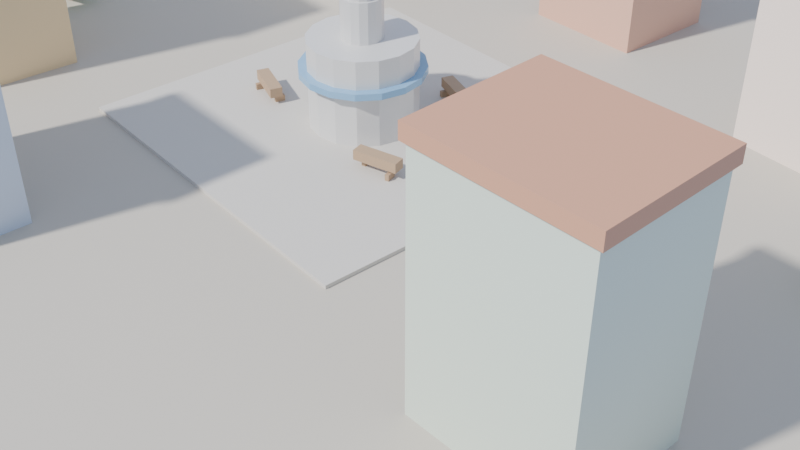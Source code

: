 # Source: scene02.blend  (saved by Blender 5.1.29; exported with 4.5.12 LTS)
import bpy
from mathutils import Matrix  # noqa: F401  (used for matrix-valued properties, if any)

bpy.ops.wm.read_factory_settings(use_empty=True)
scene = bpy.context.scene
scene.name = 'Scene'

# ---- collections
col_collection = bpy.data.collections.new('Collection'); scene.collection.children.link(col_collection)

# ---- materials (node trees are filled in below, after node groups)
mat_cobblestone = bpy.data.materials.new('Cobblestone')
mat_plazafloor = bpy.data.materials.new('PlazaFloor')
mat_fountain = bpy.data.materials.new('Fountain')
mat_water = bpy.data.materials.new('Water')
mat_creamwall = bpy.data.materials.new('CreamWall')
mat_rooftile = bpy.data.materials.new('RoofTile')
mat_ochrewall = bpy.data.materials.new('OchreWall')
mat_terrawall = bpy.data.materials.new('TerraWall')
mat_peachwall = bpy.data.materials.new('PeachWall')
mat_sagewall = bpy.data.materials.new('SageWall')
mat_bluewall = bpy.data.materials.new('BlueWall')
mat_benchwood = bpy.data.materials.new('BenchWood')
mat_trunk = bpy.data.materials.new('Trunk')
mat_leaf = bpy.data.materials.new('Leaf')

# ---- material node trees
mat_cobblestone.use_nodes = True; mat_cobblestone.node_tree.nodes.clear()
_N = mat_cobblestone.node_tree.nodes; _L = mat_cobblestone.node_tree.links
n0 = _N.new('ShaderNodeBsdfPrincipled'); n0.name = '原理化 BSDF'; n0.location = (-200, 100)
n0.inputs[0].default_value = (0.55, 0.5, 0.42, 1.0)
n0.inputs[2].default_value = 0.85
n1 = _N.new('ShaderNodeOutputMaterial'); n1.name = '材质输出'; n1.location = (200, 100)
_L.new(n0.outputs[0], n1.inputs[0])
n1.is_active_output = True
mat_plazafloor.use_nodes = True; mat_plazafloor.node_tree.nodes.clear()
_N = mat_plazafloor.node_tree.nodes; _L = mat_plazafloor.node_tree.links
n0 = _N.new('ShaderNodeBsdfPrincipled'); n0.name = '原理化 BSDF'; n0.location = (-200, 100)
n0.inputs[0].default_value = (0.62, 0.58, 0.52, 1.0)
n0.inputs[2].default_value = 0.75
n1 = _N.new('ShaderNodeOutputMaterial'); n1.name = '材质输出'; n1.location = (200, 100)
_L.new(n0.outputs[0], n1.inputs[0])
n1.is_active_output = True
mat_fountain.use_nodes = True; mat_fountain.node_tree.nodes.clear()
_N = mat_fountain.node_tree.nodes; _L = mat_fountain.node_tree.links
n0 = _N.new('ShaderNodeBsdfPrincipled'); n0.name = '原理化 BSDF'; n0.location = (-200, 100)
n0.inputs[0].default_value = (0.7, 0.68, 0.65, 1.0)
n0.inputs[1].default_value = 0.1
n0.inputs[2].default_value = 0.3
n1 = _N.new('ShaderNodeOutputMaterial'); n1.name = '材质输出'; n1.location = (200, 100)
_L.new(n0.outputs[0], n1.inputs[0])
n1.is_active_output = True
mat_water.use_nodes = True; mat_water.node_tree.nodes.clear()
_N = mat_water.node_tree.nodes; _L = mat_water.node_tree.links
n0 = _N.new('ShaderNodeBsdfPrincipled'); n0.name = '原理化 BSDF'; n0.location = (-200, 100)
n0.inputs[0].default_value = (0.25, 0.45, 0.65, 1.0)
n0.inputs[1].default_value = 0.1
n0.inputs[2].default_value = 0.15
n1 = _N.new('ShaderNodeOutputMaterial'); n1.name = '材质输出'; n1.location = (200, 100)
_L.new(n0.outputs[0], n1.inputs[0])
n1.is_active_output = True
mat_creamwall.use_nodes = True; mat_creamwall.node_tree.nodes.clear()
_N = mat_creamwall.node_tree.nodes; _L = mat_creamwall.node_tree.links
n0 = _N.new('ShaderNodeBsdfPrincipled'); n0.name = '原理化 BSDF'; n0.location = (-200, 100)
n0.inputs[0].default_value = (0.95, 0.9, 0.78, 1.0)
n0.inputs[2].default_value = 0.35
n1 = _N.new('ShaderNodeOutputMaterial'); n1.name = '材质输出'; n1.location = (200, 100)
_L.new(n0.outputs[0], n1.inputs[0])
n1.is_active_output = True
mat_rooftile.use_nodes = True; mat_rooftile.node_tree.nodes.clear()
_N = mat_rooftile.node_tree.nodes; _L = mat_rooftile.node_tree.links
n0 = _N.new('ShaderNodeBsdfPrincipled'); n0.name = '原理化 BSDF'; n0.location = (-200, 100)
n0.inputs[0].default_value = (0.6, 0.3, 0.18, 1.0)
n0.inputs[2].default_value = 0.55
n1 = _N.new('ShaderNodeOutputMaterial'); n1.name = '材质输出'; n1.location = (200, 100)
_L.new(n0.outputs[0], n1.inputs[0])
n1.is_active_output = True
mat_ochrewall.use_nodes = True; mat_ochrewall.node_tree.nodes.clear()
_N = mat_ochrewall.node_tree.nodes; _L = mat_ochrewall.node_tree.links
n0 = _N.new('ShaderNodeBsdfPrincipled'); n0.name = '原理化 BSDF'; n0.location = (-200, 100)
n0.inputs[0].default_value = (0.82, 0.62, 0.35, 1.0)
n0.inputs[2].default_value = 0.4
n1 = _N.new('ShaderNodeOutputMaterial'); n1.name = '材质输出'; n1.location = (200, 100)
_L.new(n0.outputs[0], n1.inputs[0])
n1.is_active_output = True
mat_terrawall.use_nodes = True; mat_terrawall.node_tree.nodes.clear()
_N = mat_terrawall.node_tree.nodes; _L = mat_terrawall.node_tree.links
n0 = _N.new('ShaderNodeBsdfPrincipled'); n0.name = '原理化 BSDF'; n0.location = (-200, 100)
n0.inputs[0].default_value = (0.72, 0.42, 0.3, 1.0)
n0.inputs[2].default_value = 0.45
n1 = _N.new('ShaderNodeOutputMaterial'); n1.name = '材质输出'; n1.location = (200, 100)
_L.new(n0.outputs[0], n1.inputs[0])
n1.is_active_output = True
mat_peachwall.use_nodes = True; mat_peachwall.node_tree.nodes.clear()
_N = mat_peachwall.node_tree.nodes; _L = mat_peachwall.node_tree.links
n0 = _N.new('ShaderNodeBsdfPrincipled'); n0.name = '原理化 BSDF'; n0.location = (-200, 100)
n0.inputs[0].default_value = (0.9, 0.75, 0.65, 1.0)
n0.inputs[2].default_value = 0.35
n1 = _N.new('ShaderNodeOutputMaterial'); n1.name = '材质输出'; n1.location = (200, 100)
_L.new(n0.outputs[0], n1.inputs[0])
n1.is_active_output = True
mat_sagewall.use_nodes = True; mat_sagewall.node_tree.nodes.clear()
_N = mat_sagewall.node_tree.nodes; _L = mat_sagewall.node_tree.links
n0 = _N.new('ShaderNodeBsdfPrincipled'); n0.name = '原理化 BSDF'; n0.location = (-200, 100)
n0.inputs[0].default_value = (0.65, 0.72, 0.6, 1.0)
n0.inputs[2].default_value = 0.35
n1 = _N.new('ShaderNodeOutputMaterial'); n1.name = '材质输出'; n1.location = (200, 100)
_L.new(n0.outputs[0], n1.inputs[0])
n1.is_active_output = True
mat_bluewall.use_nodes = True; mat_bluewall.node_tree.nodes.clear()
_N = mat_bluewall.node_tree.nodes; _L = mat_bluewall.node_tree.links
n0 = _N.new('ShaderNodeBsdfPrincipled'); n0.name = '原理化 BSDF'; n0.location = (-200, 100)
n0.inputs[0].default_value = (0.55, 0.62, 0.72, 1.0)
n0.inputs[2].default_value = 0.3
n1 = _N.new('ShaderNodeOutputMaterial'); n1.name = '材质输出'; n1.location = (200, 100)
_L.new(n0.outputs[0], n1.inputs[0])
n1.is_active_output = True
mat_benchwood.use_nodes = True; mat_benchwood.node_tree.nodes.clear()
_N = mat_benchwood.node_tree.nodes; _L = mat_benchwood.node_tree.links
n0 = _N.new('ShaderNodeBsdfPrincipled'); n0.name = '原理化 BSDF'; n0.location = (-200, 100)
n0.inputs[0].default_value = (0.45, 0.3, 0.18, 1.0)
n0.inputs[2].default_value = 0.6
n1 = _N.new('ShaderNodeOutputMaterial'); n1.name = '材质输出'; n1.location = (200, 100)
_L.new(n0.outputs[0], n1.inputs[0])
n1.is_active_output = True
mat_trunk.use_nodes = True; mat_trunk.node_tree.nodes.clear()
_N = mat_trunk.node_tree.nodes; _L = mat_trunk.node_tree.links
n0 = _N.new('ShaderNodeBsdfPrincipled'); n0.name = '原理化 BSDF'; n0.location = (-200, 100)
n0.inputs[0].default_value = (0.35, 0.22, 0.12, 1.0)
n0.inputs[2].default_value = 0.75
n1 = _N.new('ShaderNodeOutputMaterial'); n1.name = '材质输出'; n1.location = (200, 100)
_L.new(n0.outputs[0], n1.inputs[0])
n1.is_active_output = True
mat_leaf.use_nodes = True; mat_leaf.node_tree.nodes.clear()
_N = mat_leaf.node_tree.nodes; _L = mat_leaf.node_tree.links
n0 = _N.new('ShaderNodeBsdfPrincipled'); n0.name = '原理化 BSDF'; n0.location = (-200, 100)
n0.inputs[0].default_value = (0.18, 0.5, 0.15, 1.0)
n1 = _N.new('ShaderNodeOutputMaterial'); n1.name = '材质输出'; n1.location = (200, 100)
_L.new(n0.outputs[0], n1.inputs[0])
n1.is_active_output = True

# ---- world
world_world = bpy.data.worlds.new('World'); scene.world = world_world
world_world.use_nodes = True; world_world.node_tree.nodes.clear()
_N = world_world.node_tree.nodes; _L = world_world.node_tree.links
n0 = _N.new('ShaderNodeOutputWorld'); n0.name = 'World Output'; n0.location = (300, 300)
n1 = _N.new('ShaderNodeBackground'); n1.name = 'Background'; n1.location = (10, 300)
n1.inputs[0].default_value = (0.45, 0.55, 0.78, 1.0)
n1.inputs[1].default_value = 1.2
_L.new(n1.outputs[0], n0.inputs[0])
n0.is_active_output = True
world_world.color = (0.05088, 0.05088, 0.05088)
world_world.sun_shadow_jitter_overblur = 0.0

# ---- cameras
cam_x = bpy.data.cameras.new('摄像机')

# ---- lights
light_sun = bpy.data.lights.new('Sun', 'SUN')
light_sun.angle = 0.04363
light_sun.energy = 5.0

# ---- meshes
me_x = bpy.data.meshes.new('立方体')
me_x.from_pydata([(-7.0, -7.0, -0.1), (-7.0, -7.0, 0.1), (-7.0, 7.0, -0.1), (-7.0, 7.0, 0.1), (7.0, -7.0, -0.1), (7.0, -7.0, 0.1), (7.0, 7.0, -0.1), (7.0, 7.0, 0.1)], [], [(0, 1, 3, 2), (2, 3, 7, 6), (6, 7, 5, 4), (4, 5, 1, 0), (2, 6, 4, 0), (7, 3, 1, 5)])
_uv = me_x.uv_layers.new(name='UV贴图')
_uv.uv.foreach_set('vector', [0.375, 0.0, 0.625, 0.0, 0.625, 0.25, 0.375, 0.25, 0.375, 0.25, 0.625, 0.25, 0.625, 0.5, 0.375, 0.5, 0.375, 0.5, 0.625, 0.5, 0.625, 0.75, 0.375, 0.75, 0.375, 0.75, 0.625, 0.75, 0.625, 1.0, 0.375, 1.0, 0.125, 0.5, 0.375, 0.5, 0.375, 0.75, 0.125, 0.75, 0.625, 0.5, 0.875, 0.5, 0.875, 0.75, 0.625, 0.75])
me_x.materials.append(mat_cobblestone)
me_x.update()
me_001 = bpy.data.meshes.new('立方体.001')
me_001.from_pydata([(-2.25, -2.25, -0.025), (-2.25, -2.25, 0.025), (-2.25, 2.25, -0.025), (-2.25, 2.25, 0.025), (2.25, -2.25, -0.025), (2.25, -2.25, 0.025), (2.25, 2.25, -0.025), (2.25, 2.25, 0.025)], [], [(0, 1, 3, 2), (2, 3, 7, 6), (6, 7, 5, 4), (4, 5, 1, 0), (2, 6, 4, 0), (7, 3, 1, 5)])
_uv = me_001.uv_layers.new(name='UV贴图')
_uv.uv.foreach_set('vector', [0.375, 0.0, 0.625, 0.0, 0.625, 0.25, 0.375, 0.25, 0.375, 0.25, 0.625, 0.25, 0.625, 0.5, 0.375, 0.5, 0.375, 0.5, 0.625, 0.5, 0.625, 0.75, 0.375, 0.75, 0.375, 0.75, 0.625, 0.75, 0.625, 1.0, 0.375, 1.0, 0.125, 0.5, 0.375, 0.5, 0.375, 0.75, 0.125, 0.75, 0.625, 0.5, 0.875, 0.5, 0.875, 0.75, 0.625, 0.75])
me_001.materials.append(mat_plazafloor)
me_001.update()
me_x_1 = bpy.data.meshes.new('柱体')
me_x_1.from_pydata([(0.0, 0.65, -0.55), (0.0, 0.65, 0.55), (0.2487, 0.6005, -0.55), (0.2487, 0.6005, 0.55), (0.4596, 0.4596, -0.55), (0.4596, 0.4596, 0.55), (0.6005, 0.2487, -0.55), (0.6005, 0.2487, 0.55), (0.65, 0.0, -0.55), (0.65, 0.0, 0.55), (0.6005, -0.2487, -0.55), (0.6005, -0.2487, 0.55), (0.4596, -0.4596, -0.55), (0.4596, -0.4596, 0.55), (0.2487, -0.6005, -0.55), (0.2487, -0.6005, 0.55), (0.0, -0.65, -0.55), (0.0, -0.65, 0.55), (-0.2487, -0.6005, -0.55), (-0.2487, -0.6005, 0.55), (-0.4596, -0.4596, -0.55), (-0.4596, -0.4596, 0.55), (-0.6005, -0.2487, -0.55), (-0.6005, -0.2487, 0.55), (-0.65, 0.0, -0.55), (-0.65, 0.0, 0.55), (-0.6005, 0.2487, -0.55), (-0.6005, 0.2487, 0.55), (-0.4596, 0.4596, -0.55), (-0.4596, 0.4596, 0.55), (-0.2487, 0.6005, -0.55), (-0.2487, 0.6005, 0.55)], [], [(0, 1, 3, 2), (2, 3, 5, 4), (4, 5, 7, 6), (6, 7, 9, 8), (8, 9, 11, 10), (10, 11, 13, 12), (12, 13, 15, 14), (14, 15, 17, 16), (16, 17, 19, 18), (18, 19, 21, 20), (20, 21, 23, 22), (22, 23, 25, 24), (24, 25, 27, 26), (26, 27, 29, 28), (3, 1, 31, 29, 27, 25, 23, 21, 19, 17, 15, 13, 11, 9, 7, 5), (28, 29, 31, 30), (30, 31, 1, 0), (0, 2, 4, 6, 8, 10, 12, 14, 16, 18, 20, 22, 24, 26, 28, 30)])
_uv = me_x_1.uv_layers.new(name='UV贴图')
_uv.uv.foreach_set('vector', [1.0, 0.5, 1.0, 1.0, 0.9375, 1.0, 0.9375, 0.5, 0.9375, 0.5, 0.9375, 1.0, 0.875, 1.0, 0.875, 0.5, 0.875, 0.5, 0.875, 1.0, 0.8125, 1.0, 0.8125, 0.5, 0.8125, 0.5, 0.8125, 1.0, 0.75, 1.0, 0.75, 0.5, 0.75, 0.5, 0.75, 1.0, 0.6875, 1.0, 0.6875, 0.5, 0.6875, 0.5, 0.6875, 1.0, 0.625, 1.0, 0.625, 0.5, 0.625, 0.5, 0.625, 1.0, 0.5625, 1.0, 0.5625, 0.5, 0.5625, 0.5, 0.5625, 1.0, 0.5, 1.0, 0.5, 0.5, 0.5, 0.5, 0.5, 1.0, 0.4375, 1.0, 0.4375, 0.5, 0.4375, 0.5, 0.4375, 1.0, 0.375, 1.0, 0.375, 0.5, 0.375, 0.5, 0.375, 1.0, 0.3125, 1.0, 0.3125, 0.5, 0.3125, 0.5, 0.3125, 1.0, 0.25, 1.0, 0.25, 0.5, 0.25, 0.5, 0.25, 1.0, 0.1875, 1.0, 0.1875, 0.5, 0.1875, 0.5, 0.1875, 1.0, 0.125, 1.0, 0.125, 0.5, 0.3418, 0.4717, 0.25, 0.49, 0.1582, 0.4717, 0.08029, 0.4197, 0.02827, 0.3418, 0.01, 0.25, 0.02827, 0.1582, 0.08029, 0.08029, 0.1582, 0.02827, 0.25, 0.01, 0.3418, 0.02827, 0.4197, 0.08029, 0.4717, 0.1582, 0.49, 0.25, 0.4717, 0.3418, 0.4197, 0.4197, 0.125, 0.5, 0.125, 1.0, 0.0625, 1.0, 0.0625, 0.5, 0.0625, 0.5, 0.0625, 1.0, 0.0, 1.0, 0.0, 0.5, 0.75, 0.49, 0.8418, 0.4717, 0.9197, 0.4197, 0.9717, 0.3418, 0.99, 0.25, 0.9717, 0.1582, 0.9197, 0.08029, 0.8418, 0.02827, 0.75, 0.01, 0.6582, 0.02827, 0.5803, 0.08029, 0.5283, 0.1582, 0.51, 0.25, 0.5283, 0.3418, 0.5803, 0.4197, 0.6582, 0.4717])
me_x_1.materials.append(mat_fountain)
me_x_1.update()
me_001_1 = bpy.data.meshes.new('柱体.001')
me_001_1.from_pydata([(0.0, 0.25, -0.25), (0.0, 0.25, 0.25), (0.09567, 0.231, -0.25), (0.09567, 0.231, 0.25), (0.1768, 0.1768, -0.25), (0.1768, 0.1768, 0.25), (0.231, 0.09567, -0.25), (0.231, 0.09567, 0.25), (0.25, 0.0, -0.25), (0.25, 0.0, 0.25), (0.231, -0.09567, -0.25), (0.231, -0.09567, 0.25), (0.1768, -0.1768, -0.25), (0.1768, -0.1768, 0.25), (0.09567, -0.231, -0.25), (0.09567, -0.231, 0.25), (0.0, -0.25, -0.25), (0.0, -0.25, 0.25), (-0.09567, -0.231, -0.25), (-0.09567, -0.231, 0.25), (-0.1768, -0.1768, -0.25), (-0.1768, -0.1768, 0.25), (-0.231, -0.09567, -0.25), (-0.231, -0.09567, 0.25), (-0.25, 0.0, -0.25), (-0.25, 0.0, 0.25), (-0.231, 0.09567, -0.25), (-0.231, 0.09567, 0.25), (-0.1768, 0.1768, -0.25), (-0.1768, 0.1768, 0.25), (-0.09567, 0.231, -0.25), (-0.09567, 0.231, 0.25)], [], [(0, 1, 3, 2), (2, 3, 5, 4), (4, 5, 7, 6), (6, 7, 9, 8), (8, 9, 11, 10), (10, 11, 13, 12), (12, 13, 15, 14), (14, 15, 17, 16), (16, 17, 19, 18), (18, 19, 21, 20), (20, 21, 23, 22), (22, 23, 25, 24), (24, 25, 27, 26), (26, 27, 29, 28), (3, 1, 31, 29, 27, 25, 23, 21, 19, 17, 15, 13, 11, 9, 7, 5), (28, 29, 31, 30), (30, 31, 1, 0), (0, 2, 4, 6, 8, 10, 12, 14, 16, 18, 20, 22, 24, 26, 28, 30)])
_uv = me_001_1.uv_layers.new(name='UV贴图')
_uv.uv.foreach_set('vector', [1.0, 0.5, 1.0, 1.0, 0.9375, 1.0, 0.9375, 0.5, 0.9375, 0.5, 0.9375, 1.0, 0.875, 1.0, 0.875, 0.5, 0.875, 0.5, 0.875, 1.0, 0.8125, 1.0, 0.8125, 0.5, 0.8125, 0.5, 0.8125, 1.0, 0.75, 1.0, 0.75, 0.5, 0.75, 0.5, 0.75, 1.0, 0.6875, 1.0, 0.6875, 0.5, 0.6875, 0.5, 0.6875, 1.0, 0.625, 1.0, 0.625, 0.5, 0.625, 0.5, 0.625, 1.0, 0.5625, 1.0, 0.5625, 0.5, 0.5625, 0.5, 0.5625, 1.0, 0.5, 1.0, 0.5, 0.5, 0.5, 0.5, 0.5, 1.0, 0.4375, 1.0, 0.4375, 0.5, 0.4375, 0.5, 0.4375, 1.0, 0.375, 1.0, 0.375, 0.5, 0.375, 0.5, 0.375, 1.0, 0.3125, 1.0, 0.3125, 0.5, 0.3125, 0.5, 0.3125, 1.0, 0.25, 1.0, 0.25, 0.5, 0.25, 0.5, 0.25, 1.0, 0.1875, 1.0, 0.1875, 0.5, 0.1875, 0.5, 0.1875, 1.0, 0.125, 1.0, 0.125, 0.5, 0.3418, 0.4717, 0.25, 0.49, 0.1582, 0.4717, 0.08029, 0.4197, 0.02827, 0.3418, 0.01, 0.25, 0.02827, 0.1582, 0.08029, 0.08029, 0.1582, 0.02827, 0.25, 0.01, 0.3418, 0.02827, 0.4197, 0.08029, 0.4717, 0.1582, 0.49, 0.25, 0.4717, 0.3418, 0.4197, 0.4197, 0.125, 0.5, 0.125, 1.0, 0.0625, 1.0, 0.0625, 0.5, 0.0625, 0.5, 0.0625, 1.0, 0.0, 1.0, 0.0, 0.5, 0.75, 0.49, 0.8418, 0.4717, 0.9197, 0.4197, 0.9717, 0.3418, 0.99, 0.25, 0.9717, 0.1582, 0.9197, 0.08029, 0.8418, 0.02827, 0.75, 0.01, 0.6582, 0.02827, 0.5803, 0.08029, 0.5283, 0.1582, 0.51, 0.25, 0.5283, 0.3418, 0.5803, 0.4197, 0.6582, 0.4717])
me_001_1.materials.append(mat_fountain)
me_001_1.update()
me_x_2 = bpy.data.meshes.new('球体')
me_x_2.from_pydata([(0.0, 0.0, 0.22), (0.0, 0.2033, 0.08419), (0.0, 0.22, 0.0), (0.0, 0.2033, -0.08419), (0.0, 0.1556, -0.1556), (0.0, 0.08419, -0.2033), (0.0, 0.0, -0.22), (0.03222, 0.07778, 0.2033), (0.05953, 0.1437, 0.1556), (0.07778, 0.1878, 0.08419), (0.08419, 0.2033, 0.0), (0.07778, 0.1878, -0.08419), (0.05953, 0.1437, -0.1556), (0.03222, 0.07778, -0.2033), (0.05953, 0.05953, 0.2033), (0.11, 0.11, 0.1556), (0.1437, 0.1437, 0.08419), (0.1556, 0.1556, 0.0), (0.1437, 0.1437, -0.08419), (0.11, 0.11, -0.1556), (0.05953, 0.05953, -0.2033), (0.07778, 0.03222, 0.2033), (0.1437, 0.05953, 0.1556), (0.1878, 0.07778, 0.08419), (0.2033, 0.08419, 0.0), (0.1878, 0.07778, -0.08419), (0.1437, 0.05953, -0.1556), (0.07778, 0.03222, -0.2033), (0.08419, -1.118e-08, 0.2033), (0.1556, -1.118e-08, 0.1556), (0.2033, -2.98e-08, 0.08419), (0.22, -3.725e-08, 0.0), (0.2033, -2.98e-08, -0.08419), (0.1556, -1.118e-08, -0.1556), (0.08419, -1.118e-08, -0.2033), (0.07778, -0.03222, 0.2033), (0.1437, -0.05953, 0.1556), (0.1878, -0.07778, 0.08419), (0.2033, -0.08419, 0.0), (0.1878, -0.07778, -0.08419), (0.1437, -0.05953, -0.1556), (0.07778, -0.03222, -0.2033), (0.05953, -0.05953, 0.2033), (0.11, -0.11, 0.1556), (0.1437, -0.1437, 0.08419), (0.1556, -0.1556, 0.0), (0.1437, -0.1437, -0.08419), (0.11, -0.11, -0.1556), (0.05953, -0.05953, -0.2033), (0.03222, -0.07778, 0.2033), (0.05953, -0.1437, 0.1556), (0.07778, -0.1878, 0.08419), (0.08419, -0.2033, 0.0), (0.07778, -0.1878, -0.08419), (0.05953, -0.1437, -0.1556), (0.03222, -0.07778, -0.2033), (-2.235e-08, -0.08419, 0.2033), (-2.235e-08, -0.1556, 0.1556), (-6.706e-08, -0.2033, 0.08419), (-7.451e-08, -0.22, 0.0), (-6.706e-08, -0.2033, -0.08419), (-2.235e-08, -0.1556, -0.1556), (-2.235e-08, -0.08419, -0.2033), (-0.03222, -0.07778, 0.2033), (-0.05953, -0.1437, 0.1556), (-0.07778, -0.1878, 0.08419), (-0.08419, -0.2033, 0.0), (-0.07778, -0.1878, -0.08419), (-0.05953, -0.1437, -0.1556), (-0.03222, -0.07778, -0.2033), (-0.05953, -0.05953, 0.2033), (-0.11, -0.11, 0.1556), (-0.1437, -0.1437, 0.08419), (-0.1556, -0.1556, 0.0), (-0.1437, -0.1437, -0.08419), (-0.11, -0.11, -0.1556), (-0.05953, -0.05953, -0.2033), (-0.07778, -0.03222, 0.2033), (-0.1437, -0.05953, 0.1556), (-0.1878, -0.07778, 0.08419), (-0.2033, -0.08419, 0.0), (-0.1878, -0.07778, -0.08419), (-0.1437, -0.05953, -0.1556), (-0.07778, -0.03222, -0.2033), (-0.08419, 2.98e-08, 0.2033), (-0.1556, 4.47e-08, 0.1556), (-0.2033, 8.941e-08, 0.08419), (-0.22, 9.686e-08, 0.0), (-0.2033, 8.941e-08, -0.08419), (-0.1556, 4.47e-08, -0.1556), (-0.08419, 2.98e-08, -0.2033), (-0.07778, 0.03222, 0.2033), (-0.1437, 0.05953, 0.1556), (-0.1878, 0.07778, 0.08419), (-0.2033, 0.08419, 0.0), (-0.1878, 0.07778, -0.08419), (-0.1437, 0.05953, -0.1556), (-0.07778, 0.03222, -0.2033), (-0.05953, 0.05953, 0.2033), (-0.11, 0.11, 0.1556), (-0.1437, 0.1437, 0.08419), (-0.1556, 0.1556, 0.0), (-0.1437, 0.1437, -0.08419), (-0.11, 0.11, -0.1556), (-0.05953, 0.05953, -0.2033), (-0.03222, 0.07778, 0.2033), (-0.05953, 0.1437, 0.1556), (-0.07778, 0.1878, 0.08419), (-0.08419, 0.2033, 0.0), (-0.07778, 0.1878, -0.08419), (-0.05953, 0.1437, -0.1556), (-0.03222, 0.07778, -0.2033), (3.725e-08, 0.08419, 0.2033), (5.588e-08, 0.1556, 0.1556)], [], [(5, 4, 12, 13), (3, 2, 10, 11), (1, 113, 8, 9), (112, 0, 7), (6, 5, 13), (4, 3, 11, 12), (2, 1, 9, 10), (113, 112, 7, 8), (6, 13, 20), (12, 11, 18, 19), (10, 9, 16, 17), (8, 7, 14, 15), (13, 12, 19, 20), (11, 10, 17, 18), (9, 8, 15, 16), (7, 0, 14), (17, 16, 23, 24), (15, 14, 21, 22), (20, 19, 26, 27), (18, 17, 24, 25), (16, 15, 22, 23), (14, 0, 21), (6, 20, 27), (19, 18, 25, 26), (27, 26, 33, 34), (25, 24, 31, 32), (23, 22, 29, 30), (21, 0, 28), (6, 27, 34), (26, 25, 32, 33), (24, 23, 30, 31), (22, 21, 28, 29), (30, 29, 36, 37), (28, 0, 35), (6, 34, 41), (33, 32, 39, 40), (31, 30, 37, 38), (29, 28, 35, 36), (34, 33, 40, 41), (32, 31, 38, 39), (6, 41, 48), (40, 39, 46, 47), (38, 37, 44, 45), (36, 35, 42, 43), (41, 40, 47, 48), (39, 38, 45, 46), (37, 36, 43, 44), (35, 0, 42), (43, 42, 49, 50), (48, 47, 54, 55), (46, 45, 52, 53), (44, 43, 50, 51), (42, 0, 49), (6, 48, 55), (47, 46, 53, 54), (45, 44, 51, 52), (55, 54, 61, 62), (53, 52, 59, 60), (51, 50, 57, 58), (49, 0, 56), (6, 55, 62), (54, 53, 60, 61), (52, 51, 58, 59), (50, 49, 56, 57), (56, 0, 63), (6, 62, 69), (61, 60, 67, 68), (59, 58, 65, 66), (57, 56, 63, 64), (62, 61, 68, 69), (60, 59, 66, 67), (58, 57, 64, 65), (68, 67, 74, 75), (66, 65, 72, 73), (64, 63, 70, 71), (69, 68, 75, 76), (67, 66, 73, 74), (65, 64, 71, 72), (63, 0, 70), (6, 69, 76), (76, 75, 82, 83), (74, 73, 80, 81), (72, 71, 78, 79), (70, 0, 77), (6, 76, 83), (75, 74, 81, 82), (73, 72, 79, 80), (71, 70, 77, 78), (81, 80, 87, 88), (79, 78, 85, 86), (77, 0, 84), (6, 83, 90), (82, 81, 88, 89), (80, 79, 86, 87), (78, 77, 84, 85), (83, 82, 89, 90), (6, 90, 97), (89, 88, 95, 96), (87, 86, 93, 94), (85, 84, 91, 92), (90, 89, 96, 97), (88, 87, 94, 95), (86, 85, 92, 93), (84, 0, 91), (94, 93, 100, 101), (92, 91, 98, 99), (97, 96, 103, 104), (95, 94, 101, 102), (93, 92, 99, 100), (91, 0, 98), (6, 97, 104), (96, 95, 102, 103), (104, 103, 110, 111), (102, 101, 108, 109), (100, 99, 106, 107), (98, 0, 105), (6, 104, 111), (103, 102, 109, 110), (101, 100, 107, 108), (99, 98, 105, 106), (107, 106, 113, 1), (105, 0, 112), (6, 111, 5), (110, 109, 3, 4), (108, 107, 1, 2), (106, 105, 112, 113), (111, 110, 4, 5), (109, 108, 2, 3)])
_uv = me_x_2.uv_layers.new(name='UV贴图')
_uv.uv.foreach_set('vector', [0.75, 0.125, 0.75, 0.25, 0.6875, 0.25, 0.6875, 0.125, 0.75, 0.375, 0.75, 0.5, 0.6875, 0.5, 0.6875, 0.375, 0.75, 0.625, 0.75, 0.75, 0.6875, 0.75, 0.6875, 0.625, 0.75, 0.875, 0.7187, 1.0, 0.6875, 0.875, 0.7188, 0.0, 0.75, 0.125, 0.6875, 0.125, 0.75, 0.25, 0.75, 0.375, 0.6875, 0.375, 0.6875, 0.25, 0.75, 0.5, 0.75, 0.625, 0.6875, 0.625, 0.6875, 0.5, 0.75, 0.75, 0.75, 0.875, 0.6875, 0.875, 0.6875, 0.75, 0.6562, 0.0, 0.6875, 0.125, 0.625, 0.125, 0.6875, 0.25, 0.6875, 0.375, 0.625, 0.375, 0.625, 0.25, 0.6875, 0.5, 0.6875, 0.625, 0.625, 0.625, 0.625, 0.5, 0.6875, 0.75, 0.6875, 0.875, 0.625, 0.875, 0.625, 0.75, 0.6875, 0.125, 0.6875, 0.25, 0.625, 0.25, 0.625, 0.125, 0.6875, 0.375, 0.6875, 0.5, 0.625, 0.5, 0.625, 0.375, 0.6875, 0.625, 0.6875, 0.75, 0.625, 0.75, 0.625, 0.625, 0.6875, 0.875, 0.6562, 1.0, 0.625, 0.875, 0.625, 0.5, 0.625, 0.625, 0.5625, 0.625, 0.5625, 0.5, 0.625, 0.75, 0.625, 0.875, 0.5625, 0.875, 0.5625, 0.75, 0.625, 0.125, 0.625, 0.25, 0.5625, 0.25, 0.5625, 0.125, 0.625, 0.375, 0.625, 0.5, 0.5625, 0.5, 0.5625, 0.375, 0.625, 0.625, 0.625, 0.75, 0.5625, 0.75, 0.5625, 0.625, 0.625, 0.875, 0.5938, 1.0, 0.5625, 0.875, 0.5938, 0.0, 0.625, 0.125, 0.5625, 0.125, 0.625, 0.25, 0.625, 0.375, 0.5625, 0.375, 0.5625, 0.25, 0.5625, 0.125, 0.5625, 0.25, 0.5, 0.25, 0.5, 0.125, 0.5625, 0.375, 0.5625, 0.5, 0.5, 0.5, 0.5, 0.375, 0.5625, 0.625, 0.5625, 0.75, 0.5, 0.75, 0.5, 0.625, 0.5625, 0.875, 0.5312, 1.0, 0.5, 0.875, 0.5312, 0.0, 0.5625, 0.125, 0.5, 0.125, 0.5625, 0.25, 0.5625, 0.375, 0.5, 0.375, 0.5, 0.25, 0.5625, 0.5, 0.5625, 0.625, 0.5, 0.625, 0.5, 0.5, 0.5625, 0.75, 0.5625, 0.875, 0.5, 0.875, 0.5, 0.75, 0.5, 0.625, 0.5, 0.75, 0.4375, 0.75, 0.4375, 0.625, 0.5, 0.875, 0.4687, 1.0, 0.4375, 0.875, 0.4687, 0.0, 0.5, 0.125, 0.4375, 0.125, 0.5, 0.25, 0.5, 0.375, 0.4375, 0.375, 0.4375, 0.25, 0.5, 0.5, 0.5, 0.625, 0.4375, 0.625, 0.4375, 0.5, 0.5, 0.75, 0.5, 0.875, 0.4375, 0.875, 0.4375, 0.75, 0.5, 0.125, 0.5, 0.25, 0.4375, 0.25, 0.4375, 0.125, 0.5, 0.375, 0.5, 0.5, 0.4375, 0.5, 0.4375, 0.375, 0.4062, 0.0, 0.4375, 0.125, 0.375, 0.125, 0.4375, 0.25, 0.4375, 0.375, 0.375, 0.375, 0.375, 0.25, 0.4375, 0.5, 0.4375, 0.625, 0.375, 0.625, 0.375, 0.5, 0.4375, 0.75, 0.4375, 0.875, 0.375, 0.875, 0.375, 0.75, 0.4375, 0.125, 0.4375, 0.25, 0.375, 0.25, 0.375, 0.125, 0.4375, 0.375, 0.4375, 0.5, 0.375, 0.5, 0.375, 0.375, 0.4375, 0.625, 0.4375, 0.75, 0.375, 0.75, 0.375, 0.625, 0.4375, 0.875, 0.4062, 1.0, 0.375, 0.875, 0.375, 0.75, 0.375, 0.875, 0.3125, 0.875, 0.3125, 0.75, 0.375, 0.125, 0.375, 0.25, 0.3125, 0.25, 0.3125, 0.125, 0.375, 0.375, 0.375, 0.5, 0.3125, 0.5, 0.3125, 0.375, 0.375, 0.625, 0.375, 0.75, 0.3125, 0.75, 0.3125, 0.625, 0.375, 0.875, 0.3438, 1.0, 0.3125, 0.875, 0.3438, 0.0, 0.375, 0.125, 0.3125, 0.125, 0.375, 0.25, 0.375, 0.375, 0.3125, 0.375, 0.3125, 0.25, 0.375, 0.5, 0.375, 0.625, 0.3125, 0.625, 0.3125, 0.5, 0.3125, 0.125, 0.3125, 0.25, 0.25, 0.25, 0.25, 0.125, 0.3125, 0.375, 0.3125, 0.5, 0.25, 0.5, 0.25, 0.375, 0.3125, 0.625, 0.3125, 0.75, 0.25, 0.75, 0.25, 0.625, 0.3125, 0.875, 0.2812, 1.0, 0.25, 0.875, 0.2812, 0.0, 0.3125, 0.125, 0.25, 0.125, 0.3125, 0.25, 0.3125, 0.375, 0.25, 0.375, 0.25, 0.25, 0.3125, 0.5, 0.3125, 0.625, 0.25, 0.625, 0.25, 0.5, 0.3125, 0.75, 0.3125, 0.875, 0.25, 0.875, 0.25, 0.75, 0.25, 0.875, 0.2187, 1.0, 0.1875, 0.875, 0.2187, 0.0, 0.25, 0.125, 0.1875, 0.125, 0.25, 0.25, 0.25, 0.375, 0.1875, 0.375, 0.1875, 0.25, 0.25, 0.5, 0.25, 0.625, 0.1875, 0.625, 0.1875, 0.5, 0.25, 0.75, 0.25, 0.875, 0.1875, 0.875, 0.1875, 0.75, 0.25, 0.125, 0.25, 0.25, 0.1875, 0.25, 0.1875, 0.125, 0.25, 0.375, 0.25, 0.5, 0.1875, 0.5, 0.1875, 0.375, 0.25, 0.625, 0.25, 0.75, 0.1875, 0.75, 0.1875, 0.625, 0.1875, 0.25, 0.1875, 0.375, 0.125, 0.375, 0.125, 0.25, 0.1875, 0.5, 0.1875, 0.625, 0.125, 0.625, 0.125, 0.5, 0.1875, 0.75, 0.1875, 0.875, 0.125, 0.875, 0.125, 0.75, 0.1875, 0.125, 0.1875, 0.25, 0.125, 0.25, 0.125, 0.125, 0.1875, 0.375, 0.1875, 0.5, 0.125, 0.5, 0.125, 0.375, 0.1875, 0.625, 0.1875, 0.75, 0.125, 0.75, 0.125, 0.625, 0.1875, 0.875, 0.1562, 1.0, 0.125, 0.875, 0.1562, 0.0, 0.1875, 0.125, 0.125, 0.125, 0.125, 0.125, 0.125, 0.25, 0.0625, 0.25, 0.0625, 0.125, 0.125, 0.375, 0.125, 0.5, 0.0625, 0.5, 0.0625, 0.375, 0.125, 0.625, 0.125, 0.75, 0.0625, 0.75, 0.0625, 0.625, 0.125, 0.875, 0.09375, 1.0, 0.0625, 0.875, 0.09375, 0.0, 0.125, 0.125, 0.0625, 0.125, 0.125, 0.25, 0.125, 0.375, 0.0625, 0.375, 0.0625, 0.25, 0.125, 0.5, 0.125, 0.625, 0.0625, 0.625, 0.0625, 0.5, 0.125, 0.75, 0.125, 0.875, 0.0625, 0.875, 0.0625, 0.75, 0.0625, 0.375, 0.0625, 0.5, 0.0, 0.5, 0.0, 0.375, 0.0625, 0.625, 0.0625, 0.75, 0.0, 0.75, 0.0, 0.625, 0.0625, 0.875, 0.03125, 1.0, 0.0, 0.875, 0.03125, 0.0, 0.0625, 0.125, 0.0, 0.125, 0.0625, 0.25, 0.0625, 0.375, 0.0, 0.375, 0.0, 0.25, 0.0625, 0.5, 0.0625, 0.625, 0.0, 0.625, 0.0, 0.5, 0.0625, 0.75, 0.0625, 0.875, 0.0, 0.875, 0.0, 0.75, 0.0625, 0.125, 0.0625, 0.25, 0.0, 0.25, 0.0, 0.125, 0.9687, 0.0, 1.0, 0.125, 0.9375, 0.125, 1.0, 0.25, 1.0, 0.375, 0.9375, 0.375, 0.9375, 0.25, 1.0, 0.5, 1.0, 0.625, 0.9375, 0.625, 0.9375, 0.5, 1.0, 0.75, 1.0, 0.875, 0.9375, 0.875, 0.9375, 0.75, 1.0, 0.125, 1.0, 0.25, 0.9375, 0.25, 0.9375, 0.125, 1.0, 0.375, 1.0, 0.5, 0.9375, 0.5, 0.9375, 0.375, 1.0, 0.625, 1.0, 0.75, 0.9375, 0.75, 0.9375, 0.625, 1.0, 0.875, 0.9687, 1.0, 0.9375, 0.875, 0.9375, 0.5, 0.9375, 0.625, 0.875, 0.625, 0.875, 0.5, 0.9375, 0.75, 0.9375, 0.875, 0.875, 0.875, 0.875, 0.75, 0.9375, 0.125, 0.9375, 0.25, 0.875, 0.25, 0.875, 0.125, 0.9375, 0.375, 0.9375, 0.5, 0.875, 0.5, 0.875, 0.375, 0.9375, 0.625, 0.9375, 0.75, 0.875, 0.75, 0.875, 0.625, 0.9375, 0.875, 0.9062, 1.0, 0.875, 0.875, 0.9062, 0.0, 0.9375, 0.125, 0.875, 0.125, 0.9375, 0.25, 0.9375, 0.375, 0.875, 0.375, 0.875, 0.25, 0.875, 0.125, 0.875, 0.25, 0.8125, 0.25, 0.8125, 0.125, 0.875, 0.375, 0.875, 0.5, 0.8125, 0.5, 0.8125, 0.375, 0.875, 0.625, 0.875, 0.75, 0.8125, 0.75, 0.8125, 0.625, 0.875, 0.875, 0.8437, 1.0, 0.8125, 0.875, 0.8437, 0.0, 0.875, 0.125, 0.8125, 0.125, 0.875, 0.25, 0.875, 0.375, 0.8125, 0.375, 0.8125, 0.25, 0.875, 0.5, 0.875, 0.625, 0.8125, 0.625, 0.8125, 0.5, 0.875, 0.75, 0.875, 0.875, 0.8125, 0.875, 0.8125, 0.75, 0.8125, 0.625, 0.8125, 0.75, 0.75, 0.75, 0.75, 0.625, 0.8125, 0.875, 0.7812, 1.0, 0.75, 0.875, 0.7812, 0.0, 0.8125, 0.125, 0.75, 0.125, 0.8125, 0.25, 0.8125, 0.375, 0.75, 0.375, 0.75, 0.25, 0.8125, 0.5, 0.8125, 0.625, 0.75, 0.625, 0.75, 0.5, 0.8125, 0.75, 0.8125, 0.875, 0.75, 0.875, 0.75, 0.75, 0.8125, 0.125, 0.8125, 0.25, 0.75, 0.25, 0.75, 0.125, 0.8125, 0.375, 0.8125, 0.5, 0.75, 0.5, 0.75, 0.375])
me_x_2.materials.append(mat_fountain)
me_x_2.update()
me_002 = bpy.data.meshes.new('柱体.002')
me_002.from_pydata([(0.0, 0.75, -0.04), (0.0, 0.75, 0.04), (0.287, 0.6929, -0.04), (0.287, 0.6929, 0.04), (0.5303, 0.5303, -0.04), (0.5303, 0.5303, 0.04), (0.6929, 0.287, -0.04), (0.6929, 0.287, 0.04), (0.75, 0.0, -0.04), (0.75, 0.0, 0.04), (0.6929, -0.287, -0.04), (0.6929, -0.287, 0.04), (0.5303, -0.5303, -0.04), (0.5303, -0.5303, 0.04), (0.287, -0.6929, -0.04), (0.287, -0.6929, 0.04), (0.0, -0.75, -0.04), (0.0, -0.75, 0.04), (-0.287, -0.6929, -0.04), (-0.287, -0.6929, 0.04), (-0.5303, -0.5303, -0.04), (-0.5303, -0.5303, 0.04), (-0.6929, -0.287, -0.04), (-0.6929, -0.287, 0.04), (-0.75, 0.0, -0.04), (-0.75, 0.0, 0.04), (-0.6929, 0.287, -0.04), (-0.6929, 0.287, 0.04), (-0.5303, 0.5303, -0.04), (-0.5303, 0.5303, 0.04), (-0.287, 0.6929, -0.04), (-0.287, 0.6929, 0.04)], [], [(0, 1, 3, 2), (2, 3, 5, 4), (4, 5, 7, 6), (6, 7, 9, 8), (8, 9, 11, 10), (10, 11, 13, 12), (12, 13, 15, 14), (14, 15, 17, 16), (16, 17, 19, 18), (18, 19, 21, 20), (20, 21, 23, 22), (22, 23, 25, 24), (24, 25, 27, 26), (26, 27, 29, 28), (3, 1, 31, 29, 27, 25, 23, 21, 19, 17, 15, 13, 11, 9, 7, 5), (28, 29, 31, 30), (30, 31, 1, 0), (0, 2, 4, 6, 8, 10, 12, 14, 16, 18, 20, 22, 24, 26, 28, 30)])
_uv = me_002.uv_layers.new(name='UV贴图')
_uv.uv.foreach_set('vector', [1.0, 0.5, 1.0, 1.0, 0.9375, 1.0, 0.9375, 0.5, 0.9375, 0.5, 0.9375, 1.0, 0.875, 1.0, 0.875, 0.5, 0.875, 0.5, 0.875, 1.0, 0.8125, 1.0, 0.8125, 0.5, 0.8125, 0.5, 0.8125, 1.0, 0.75, 1.0, 0.75, 0.5, 0.75, 0.5, 0.75, 1.0, 0.6875, 1.0, 0.6875, 0.5, 0.6875, 0.5, 0.6875, 1.0, 0.625, 1.0, 0.625, 0.5, 0.625, 0.5, 0.625, 1.0, 0.5625, 1.0, 0.5625, 0.5, 0.5625, 0.5, 0.5625, 1.0, 0.5, 1.0, 0.5, 0.5, 0.5, 0.5, 0.5, 1.0, 0.4375, 1.0, 0.4375, 0.5, 0.4375, 0.5, 0.4375, 1.0, 0.375, 1.0, 0.375, 0.5, 0.375, 0.5, 0.375, 1.0, 0.3125, 1.0, 0.3125, 0.5, 0.3125, 0.5, 0.3125, 1.0, 0.25, 1.0, 0.25, 0.5, 0.25, 0.5, 0.25, 1.0, 0.1875, 1.0, 0.1875, 0.5, 0.1875, 0.5, 0.1875, 1.0, 0.125, 1.0, 0.125, 0.5, 0.3418, 0.4717, 0.25, 0.49, 0.1582, 0.4717, 0.08029, 0.4197, 0.02827, 0.3418, 0.01, 0.25, 0.02827, 0.1582, 0.08029, 0.08029, 0.1582, 0.02827, 0.25, 0.01, 0.3418, 0.02827, 0.4197, 0.08029, 0.4717, 0.1582, 0.49, 0.25, 0.4717, 0.3418, 0.4197, 0.4197, 0.125, 0.5, 0.125, 1.0, 0.0625, 1.0, 0.0625, 0.5, 0.0625, 0.5, 0.0625, 1.0, 0.0, 1.0, 0.0, 0.5, 0.75, 0.49, 0.8418, 0.4717, 0.9197, 0.4197, 0.9717, 0.3418, 0.99, 0.25, 0.9717, 0.1582, 0.9197, 0.08029, 0.8418, 0.02827, 0.75, 0.01, 0.6582, 0.02827, 0.5803, 0.08029, 0.5283, 0.1582, 0.51, 0.25, 0.5283, 0.3418, 0.5803, 0.4197, 0.6582, 0.4717])
me_002.materials.append(mat_water)
me_002.update()
me_002_1 = bpy.data.meshes.new('立方体.002')
me_002_1.from_pydata([(-0.8, -0.6, -1.4), (-0.8, -0.6, 1.4), (-0.8, 0.6, -1.4), (-0.8, 0.6, 1.4), (0.8, -0.6, -1.4), (0.8, -0.6, 1.4), (0.8, 0.6, -1.4), (0.8, 0.6, 1.4)], [], [(0, 1, 3, 2), (2, 3, 7, 6), (6, 7, 5, 4), (4, 5, 1, 0), (2, 6, 4, 0), (7, 3, 1, 5)])
_uv = me_002_1.uv_layers.new(name='UV贴图')
_uv.uv.foreach_set('vector', [0.375, 0.0, 0.625, 0.0, 0.625, 0.25, 0.375, 0.25, 0.375, 0.25, 0.625, 0.25, 0.625, 0.5, 0.375, 0.5, 0.375, 0.5, 0.625, 0.5, 0.625, 0.75, 0.375, 0.75, 0.375, 0.75, 0.625, 0.75, 0.625, 1.0, 0.375, 1.0, 0.125, 0.5, 0.375, 0.5, 0.375, 0.75, 0.125, 0.75, 0.625, 0.5, 0.875, 0.5, 0.875, 0.75, 0.625, 0.75])
me_002_1.materials.append(mat_creamwall)
me_002_1.update()
me_003 = bpy.data.meshes.new('立方体.003')
me_003.from_pydata([(-0.84, -0.63, -0.08), (-0.84, -0.63, 0.08), (-0.84, 0.63, -0.08), (-0.84, 0.63, 0.08), (0.84, -0.63, -0.08), (0.84, -0.63, 0.08), (0.84, 0.63, -0.08), (0.84, 0.63, 0.08)], [], [(0, 1, 3, 2), (2, 3, 7, 6), (6, 7, 5, 4), (4, 5, 1, 0), (2, 6, 4, 0), (7, 3, 1, 5)])
_uv = me_003.uv_layers.new(name='UV贴图')
_uv.uv.foreach_set('vector', [0.375, 0.0, 0.625, 0.0, 0.625, 0.25, 0.375, 0.25, 0.375, 0.25, 0.625, 0.25, 0.625, 0.5, 0.375, 0.5, 0.375, 0.5, 0.625, 0.5, 0.625, 0.75, 0.375, 0.75, 0.375, 0.75, 0.625, 0.75, 0.625, 1.0, 0.375, 1.0, 0.125, 0.5, 0.375, 0.5, 0.375, 0.75, 0.125, 0.75, 0.625, 0.5, 0.875, 0.5, 0.875, 0.75, 0.625, 0.75])
me_003.materials.append(mat_rooftile)
me_003.update()
me_004 = bpy.data.meshes.new('立方体.004')
me_004.from_pydata([(-0.9, -0.65, -1.6), (-0.9, -0.65, 1.6), (-0.9, 0.65, -1.6), (-0.9, 0.65, 1.6), (0.9, -0.65, -1.6), (0.9, -0.65, 1.6), (0.9, 0.65, -1.6), (0.9, 0.65, 1.6)], [], [(0, 1, 3, 2), (2, 3, 7, 6), (6, 7, 5, 4), (4, 5, 1, 0), (2, 6, 4, 0), (7, 3, 1, 5)])
_uv = me_004.uv_layers.new(name='UV贴图')
_uv.uv.foreach_set('vector', [0.375, 0.0, 0.625, 0.0, 0.625, 0.25, 0.375, 0.25, 0.375, 0.25, 0.625, 0.25, 0.625, 0.5, 0.375, 0.5, 0.375, 0.5, 0.625, 0.5, 0.625, 0.75, 0.375, 0.75, 0.375, 0.75, 0.625, 0.75, 0.625, 1.0, 0.375, 1.0, 0.125, 0.5, 0.375, 0.5, 0.375, 0.75, 0.125, 0.75, 0.625, 0.5, 0.875, 0.5, 0.875, 0.75, 0.625, 0.75])
me_004.materials.append(mat_ochrewall)
me_004.update()
me_005 = bpy.data.meshes.new('立方体.005')
me_005.from_pydata([(-0.945, -0.6825, -0.08), (-0.945, -0.6825, 0.08), (-0.945, 0.6825, -0.08), (-0.945, 0.6825, 0.08), (0.945, -0.6825, -0.08), (0.945, -0.6825, 0.08), (0.945, 0.6825, -0.08), (0.945, 0.6825, 0.08)], [], [(0, 1, 3, 2), (2, 3, 7, 6), (6, 7, 5, 4), (4, 5, 1, 0), (2, 6, 4, 0), (7, 3, 1, 5)])
_uv = me_005.uv_layers.new(name='UV贴图')
_uv.uv.foreach_set('vector', [0.375, 0.0, 0.625, 0.0, 0.625, 0.25, 0.375, 0.25, 0.375, 0.25, 0.625, 0.25, 0.625, 0.5, 0.375, 0.5, 0.375, 0.5, 0.625, 0.5, 0.625, 0.75, 0.375, 0.75, 0.375, 0.75, 0.625, 0.75, 0.625, 1.0, 0.375, 1.0, 0.125, 0.5, 0.375, 0.5, 0.375, 0.75, 0.125, 0.75, 0.625, 0.5, 0.875, 0.5, 0.875, 0.75, 0.625, 0.75])
me_005.materials.append(mat_rooftile)
me_005.update()
me_006 = bpy.data.meshes.new('立方体.006')
me_006.from_pydata([(-0.8, -0.75, -1.1), (-0.8, -0.75, 1.1), (-0.8, 0.75, -1.1), (-0.8, 0.75, 1.1), (0.8, -0.75, -1.1), (0.8, -0.75, 1.1), (0.8, 0.75, -1.1), (0.8, 0.75, 1.1)], [], [(0, 1, 3, 2), (2, 3, 7, 6), (6, 7, 5, 4), (4, 5, 1, 0), (2, 6, 4, 0), (7, 3, 1, 5)])
_uv = me_006.uv_layers.new(name='UV贴图')
_uv.uv.foreach_set('vector', [0.375, 0.0, 0.625, 0.0, 0.625, 0.25, 0.375, 0.25, 0.375, 0.25, 0.625, 0.25, 0.625, 0.5, 0.375, 0.5, 0.375, 0.5, 0.625, 0.5, 0.625, 0.75, 0.375, 0.75, 0.375, 0.75, 0.625, 0.75, 0.625, 1.0, 0.375, 1.0, 0.125, 0.5, 0.375, 0.5, 0.375, 0.75, 0.125, 0.75, 0.625, 0.5, 0.875, 0.5, 0.875, 0.75, 0.625, 0.75])
me_006.materials.append(mat_terrawall)
me_006.update()
me_007 = bpy.data.meshes.new('立方体.007')
me_007.from_pydata([(-0.84, -0.7875, -0.08), (-0.84, -0.7875, 0.08), (-0.84, 0.7875, -0.08), (-0.84, 0.7875, 0.08), (0.84, -0.7875, -0.08), (0.84, -0.7875, 0.08), (0.84, 0.7875, -0.08), (0.84, 0.7875, 0.08)], [], [(0, 1, 3, 2), (2, 3, 7, 6), (6, 7, 5, 4), (4, 5, 1, 0), (2, 6, 4, 0), (7, 3, 1, 5)])
_uv = me_007.uv_layers.new(name='UV贴图')
_uv.uv.foreach_set('vector', [0.375, 0.0, 0.625, 0.0, 0.625, 0.25, 0.375, 0.25, 0.375, 0.25, 0.625, 0.25, 0.625, 0.5, 0.375, 0.5, 0.375, 0.5, 0.625, 0.5, 0.625, 0.75, 0.375, 0.75, 0.375, 0.75, 0.625, 0.75, 0.625, 1.0, 0.375, 1.0, 0.125, 0.5, 0.375, 0.5, 0.375, 0.75, 0.125, 0.75, 0.625, 0.5, 0.875, 0.5, 0.875, 0.75, 0.625, 0.75])
me_007.materials.append(mat_rooftile)
me_007.update()
me_008 = bpy.data.meshes.new('立方体.008')
me_008.from_pydata([(-0.75, -0.55, -1.5), (-0.75, -0.55, 1.5), (-0.75, 0.55, -1.5), (-0.75, 0.55, 1.5), (0.75, -0.55, -1.5), (0.75, -0.55, 1.5), (0.75, 0.55, -1.5), (0.75, 0.55, 1.5)], [], [(0, 1, 3, 2), (2, 3, 7, 6), (6, 7, 5, 4), (4, 5, 1, 0), (2, 6, 4, 0), (7, 3, 1, 5)])
_uv = me_008.uv_layers.new(name='UV贴图')
_uv.uv.foreach_set('vector', [0.375, 0.0, 0.625, 0.0, 0.625, 0.25, 0.375, 0.25, 0.375, 0.25, 0.625, 0.25, 0.625, 0.5, 0.375, 0.5, 0.375, 0.5, 0.625, 0.5, 0.625, 0.75, 0.375, 0.75, 0.375, 0.75, 0.625, 0.75, 0.625, 1.0, 0.375, 1.0, 0.125, 0.5, 0.375, 0.5, 0.375, 0.75, 0.125, 0.75, 0.625, 0.5, 0.875, 0.5, 0.875, 0.75, 0.625, 0.75])
me_008.materials.append(mat_peachwall)
me_008.update()
me_009 = bpy.data.meshes.new('立方体.009')
me_009.from_pydata([(-0.7875, -0.5775, -0.08), (-0.7875, -0.5775, 0.08), (-0.7875, 0.5775, -0.08), (-0.7875, 0.5775, 0.08), (0.7875, -0.5775, -0.08), (0.7875, -0.5775, 0.08), (0.7875, 0.5775, -0.08), (0.7875, 0.5775, 0.08)], [], [(0, 1, 3, 2), (2, 3, 7, 6), (6, 7, 5, 4), (4, 5, 1, 0), (2, 6, 4, 0), (7, 3, 1, 5)])
_uv = me_009.uv_layers.new(name='UV贴图')
_uv.uv.foreach_set('vector', [0.375, 0.0, 0.625, 0.0, 0.625, 0.25, 0.375, 0.25, 0.375, 0.25, 0.625, 0.25, 0.625, 0.5, 0.375, 0.5, 0.375, 0.5, 0.625, 0.5, 0.625, 0.75, 0.375, 0.75, 0.375, 0.75, 0.625, 0.75, 0.625, 1.0, 0.375, 1.0, 0.125, 0.5, 0.375, 0.5, 0.375, 0.75, 0.125, 0.75, 0.625, 0.5, 0.875, 0.5, 0.875, 0.75, 0.625, 0.75])
me_009.materials.append(mat_rooftile)
me_009.update()
me_010 = bpy.data.meshes.new('立方体.010')
me_010.from_pydata([(-0.85, -0.7, -1.3), (-0.85, -0.7, 1.3), (-0.85, 0.7, -1.3), (-0.85, 0.7, 1.3), (0.85, -0.7, -1.3), (0.85, -0.7, 1.3), (0.85, 0.7, -1.3), (0.85, 0.7, 1.3)], [], [(0, 1, 3, 2), (2, 3, 7, 6), (6, 7, 5, 4), (4, 5, 1, 0), (2, 6, 4, 0), (7, 3, 1, 5)])
_uv = me_010.uv_layers.new(name='UV贴图')
_uv.uv.foreach_set('vector', [0.375, 0.0, 0.625, 0.0, 0.625, 0.25, 0.375, 0.25, 0.375, 0.25, 0.625, 0.25, 0.625, 0.5, 0.375, 0.5, 0.375, 0.5, 0.625, 0.5, 0.625, 0.75, 0.375, 0.75, 0.375, 0.75, 0.625, 0.75, 0.625, 1.0, 0.375, 1.0, 0.125, 0.5, 0.375, 0.5, 0.375, 0.75, 0.125, 0.75, 0.625, 0.5, 0.875, 0.5, 0.875, 0.75, 0.625, 0.75])
me_010.materials.append(mat_sagewall)
me_010.update()
me_011 = bpy.data.meshes.new('立方体.011')
me_011.from_pydata([(-0.8925, -0.735, -0.08), (-0.8925, -0.735, 0.08), (-0.8925, 0.735, -0.08), (-0.8925, 0.735, 0.08), (0.8925, -0.735, -0.08), (0.8925, -0.735, 0.08), (0.8925, 0.735, -0.08), (0.8925, 0.735, 0.08)], [], [(0, 1, 3, 2), (2, 3, 7, 6), (6, 7, 5, 4), (4, 5, 1, 0), (2, 6, 4, 0), (7, 3, 1, 5)])
_uv = me_011.uv_layers.new(name='UV贴图')
_uv.uv.foreach_set('vector', [0.375, 0.0, 0.625, 0.0, 0.625, 0.25, 0.375, 0.25, 0.375, 0.25, 0.625, 0.25, 0.625, 0.5, 0.375, 0.5, 0.375, 0.5, 0.625, 0.5, 0.625, 0.75, 0.375, 0.75, 0.375, 0.75, 0.625, 0.75, 0.625, 1.0, 0.375, 1.0, 0.125, 0.5, 0.375, 0.5, 0.375, 0.75, 0.125, 0.75, 0.625, 0.5, 0.875, 0.5, 0.875, 0.75, 0.625, 0.75])
me_011.materials.append(mat_rooftile)
me_011.update()
me_012 = bpy.data.meshes.new('立方体.012')
me_012.from_pydata([(-0.95, -0.6, -1.2), (-0.95, -0.6, 1.2), (-0.95, 0.6, -1.2), (-0.95, 0.6, 1.2), (0.95, -0.6, -1.2), (0.95, -0.6, 1.2), (0.95, 0.6, -1.2), (0.95, 0.6, 1.2)], [], [(0, 1, 3, 2), (2, 3, 7, 6), (6, 7, 5, 4), (4, 5, 1, 0), (2, 6, 4, 0), (7, 3, 1, 5)])
_uv = me_012.uv_layers.new(name='UV贴图')
_uv.uv.foreach_set('vector', [0.375, 0.0, 0.625, 0.0, 0.625, 0.25, 0.375, 0.25, 0.375, 0.25, 0.625, 0.25, 0.625, 0.5, 0.375, 0.5, 0.375, 0.5, 0.625, 0.5, 0.625, 0.75, 0.375, 0.75, 0.375, 0.75, 0.625, 0.75, 0.625, 1.0, 0.375, 1.0, 0.125, 0.5, 0.375, 0.5, 0.375, 0.75, 0.125, 0.75, 0.625, 0.5, 0.875, 0.5, 0.875, 0.75, 0.625, 0.75])
me_012.materials.append(mat_bluewall)
me_012.update()
me_013 = bpy.data.meshes.new('立方体.013')
me_013.from_pydata([(-0.9975, -0.63, -0.08), (-0.9975, -0.63, 0.08), (-0.9975, 0.63, -0.08), (-0.9975, 0.63, 0.08), (0.9975, -0.63, -0.08), (0.9975, -0.63, 0.08), (0.9975, 0.63, -0.08), (0.9975, 0.63, 0.08)], [], [(0, 1, 3, 2), (2, 3, 7, 6), (6, 7, 5, 4), (4, 5, 1, 0), (2, 6, 4, 0), (7, 3, 1, 5)])
_uv = me_013.uv_layers.new(name='UV贴图')
_uv.uv.foreach_set('vector', [0.375, 0.0, 0.625, 0.0, 0.625, 0.25, 0.375, 0.25, 0.375, 0.25, 0.625, 0.25, 0.625, 0.5, 0.375, 0.5, 0.375, 0.5, 0.625, 0.5, 0.625, 0.75, 0.375, 0.75, 0.375, 0.75, 0.625, 0.75, 0.625, 1.0, 0.375, 1.0, 0.125, 0.5, 0.375, 0.5, 0.375, 0.75, 0.125, 0.75, 0.625, 0.5, 0.875, 0.5, 0.875, 0.75, 0.625, 0.75])
me_013.materials.append(mat_rooftile)
me_013.update()
me_014 = bpy.data.meshes.new('立方体.014')
me_014.from_pydata([(-0.275, -0.075, -0.06), (-0.275, -0.075, 0.06), (-0.275, 0.075, -0.06), (-0.275, 0.075, 0.06), (0.275, -0.075, -0.06), (0.275, -0.075, 0.06), (0.275, 0.075, -0.06), (0.275, 0.075, 0.06)], [], [(0, 1, 3, 2), (2, 3, 7, 6), (6, 7, 5, 4), (4, 5, 1, 0), (2, 6, 4, 0), (7, 3, 1, 5)])
_uv = me_014.uv_layers.new(name='UV贴图')
_uv.uv.foreach_set('vector', [0.375, 0.0, 0.625, 0.0, 0.625, 0.25, 0.375, 0.25, 0.375, 0.25, 0.625, 0.25, 0.625, 0.5, 0.375, 0.5, 0.375, 0.5, 0.625, 0.5, 0.625, 0.75, 0.375, 0.75, 0.375, 0.75, 0.625, 0.75, 0.625, 1.0, 0.375, 1.0, 0.125, 0.5, 0.375, 0.5, 0.375, 0.75, 0.125, 0.75, 0.625, 0.5, 0.875, 0.5, 0.875, 0.75, 0.625, 0.75])
me_014.materials.append(mat_benchwood)
me_014.update()
me_015 = bpy.data.meshes.new('立方体.015')
me_015.from_pydata([(-0.025, -0.06, -0.06), (-0.025, -0.06, 0.06), (-0.025, 0.06, -0.06), (-0.025, 0.06, 0.06), (0.025, -0.06, -0.06), (0.025, -0.06, 0.06), (0.025, 0.06, -0.06), (0.025, 0.06, 0.06)], [], [(0, 1, 3, 2), (2, 3, 7, 6), (6, 7, 5, 4), (4, 5, 1, 0), (2, 6, 4, 0), (7, 3, 1, 5)])
_uv = me_015.uv_layers.new(name='UV贴图')
_uv.uv.foreach_set('vector', [0.375, 0.0, 0.625, 0.0, 0.625, 0.25, 0.375, 0.25, 0.375, 0.25, 0.625, 0.25, 0.625, 0.5, 0.375, 0.5, 0.375, 0.5, 0.625, 0.5, 0.625, 0.75, 0.375, 0.75, 0.375, 0.75, 0.625, 0.75, 0.625, 1.0, 0.375, 1.0, 0.125, 0.5, 0.375, 0.5, 0.375, 0.75, 0.125, 0.75, 0.625, 0.5, 0.875, 0.5, 0.875, 0.75, 0.625, 0.75])
me_015.materials.append(mat_benchwood)
me_015.update()
me_016 = bpy.data.meshes.new('立方体.016')
me_016.from_pydata([(-0.025, -0.06, -0.06), (-0.025, -0.06, 0.06), (-0.025, 0.06, -0.06), (-0.025, 0.06, 0.06), (0.025, -0.06, -0.06), (0.025, -0.06, 0.06), (0.025, 0.06, -0.06), (0.025, 0.06, 0.06)], [], [(0, 1, 3, 2), (2, 3, 7, 6), (6, 7, 5, 4), (4, 5, 1, 0), (2, 6, 4, 0), (7, 3, 1, 5)])
_uv = me_016.uv_layers.new(name='UV贴图')
_uv.uv.foreach_set('vector', [0.375, 0.0, 0.625, 0.0, 0.625, 0.25, 0.375, 0.25, 0.375, 0.25, 0.625, 0.25, 0.625, 0.5, 0.375, 0.5, 0.375, 0.5, 0.625, 0.5, 0.625, 0.75, 0.375, 0.75, 0.375, 0.75, 0.625, 0.75, 0.625, 1.0, 0.375, 1.0, 0.125, 0.5, 0.375, 0.5, 0.375, 0.75, 0.125, 0.75, 0.625, 0.5, 0.875, 0.5, 0.875, 0.75, 0.625, 0.75])
me_016.materials.append(mat_benchwood)
me_016.update()
me_017 = bpy.data.meshes.new('立方体.017')
me_017.from_pydata([(-0.275, -0.075, -0.06), (-0.275, -0.075, 0.06), (-0.275, 0.075, -0.06), (-0.275, 0.075, 0.06), (0.275, -0.075, -0.06), (0.275, -0.075, 0.06), (0.275, 0.075, -0.06), (0.275, 0.075, 0.06)], [], [(0, 1, 3, 2), (2, 3, 7, 6), (6, 7, 5, 4), (4, 5, 1, 0), (2, 6, 4, 0), (7, 3, 1, 5)])
_uv = me_017.uv_layers.new(name='UV贴图')
_uv.uv.foreach_set('vector', [0.375, 0.0, 0.625, 0.0, 0.625, 0.25, 0.375, 0.25, 0.375, 0.25, 0.625, 0.25, 0.625, 0.5, 0.375, 0.5, 0.375, 0.5, 0.625, 0.5, 0.625, 0.75, 0.375, 0.75, 0.375, 0.75, 0.625, 0.75, 0.625, 1.0, 0.375, 1.0, 0.125, 0.5, 0.375, 0.5, 0.375, 0.75, 0.125, 0.75, 0.625, 0.5, 0.875, 0.5, 0.875, 0.75, 0.625, 0.75])
me_017.materials.append(mat_benchwood)
me_017.update()
me_018 = bpy.data.meshes.new('立方体.018')
me_018.from_pydata([(-0.025, -0.06, -0.06), (-0.025, -0.06, 0.06), (-0.025, 0.06, -0.06), (-0.025, 0.06, 0.06), (0.025, -0.06, -0.06), (0.025, -0.06, 0.06), (0.025, 0.06, -0.06), (0.025, 0.06, 0.06)], [], [(0, 1, 3, 2), (2, 3, 7, 6), (6, 7, 5, 4), (4, 5, 1, 0), (2, 6, 4, 0), (7, 3, 1, 5)])
_uv = me_018.uv_layers.new(name='UV贴图')
_uv.uv.foreach_set('vector', [0.375, 0.0, 0.625, 0.0, 0.625, 0.25, 0.375, 0.25, 0.375, 0.25, 0.625, 0.25, 0.625, 0.5, 0.375, 0.5, 0.375, 0.5, 0.625, 0.5, 0.625, 0.75, 0.375, 0.75, 0.375, 0.75, 0.625, 0.75, 0.625, 1.0, 0.375, 1.0, 0.125, 0.5, 0.375, 0.5, 0.375, 0.75, 0.125, 0.75, 0.625, 0.5, 0.875, 0.5, 0.875, 0.75, 0.625, 0.75])
me_018.materials.append(mat_benchwood)
me_018.update()
me_019 = bpy.data.meshes.new('立方体.019')
me_019.from_pydata([(-0.025, -0.06, -0.06), (-0.025, -0.06, 0.06), (-0.025, 0.06, -0.06), (-0.025, 0.06, 0.06), (0.025, -0.06, -0.06), (0.025, -0.06, 0.06), (0.025, 0.06, -0.06), (0.025, 0.06, 0.06)], [], [(0, 1, 3, 2), (2, 3, 7, 6), (6, 7, 5, 4), (4, 5, 1, 0), (2, 6, 4, 0), (7, 3, 1, 5)])
_uv = me_019.uv_layers.new(name='UV贴图')
_uv.uv.foreach_set('vector', [0.375, 0.0, 0.625, 0.0, 0.625, 0.25, 0.375, 0.25, 0.375, 0.25, 0.625, 0.25, 0.625, 0.5, 0.375, 0.5, 0.375, 0.5, 0.625, 0.5, 0.625, 0.75, 0.375, 0.75, 0.375, 0.75, 0.625, 0.75, 0.625, 1.0, 0.375, 1.0, 0.125, 0.5, 0.375, 0.5, 0.375, 0.75, 0.125, 0.75, 0.625, 0.5, 0.875, 0.5, 0.875, 0.75, 0.625, 0.75])
me_019.materials.append(mat_benchwood)
me_019.update()
me_020 = bpy.data.meshes.new('立方体.020')
me_020.from_pydata([(-0.275, -0.075, -0.06), (-0.275, -0.075, 0.06), (-0.275, 0.075, -0.06), (-0.275, 0.075, 0.06), (0.275, -0.075, -0.06), (0.275, -0.075, 0.06), (0.275, 0.075, -0.06), (0.275, 0.075, 0.06)], [], [(0, 1, 3, 2), (2, 3, 7, 6), (6, 7, 5, 4), (4, 5, 1, 0), (2, 6, 4, 0), (7, 3, 1, 5)])
_uv = me_020.uv_layers.new(name='UV贴图')
_uv.uv.foreach_set('vector', [0.375, 0.0, 0.625, 0.0, 0.625, 0.25, 0.375, 0.25, 0.375, 0.25, 0.625, 0.25, 0.625, 0.5, 0.375, 0.5, 0.375, 0.5, 0.625, 0.5, 0.625, 0.75, 0.375, 0.75, 0.375, 0.75, 0.625, 0.75, 0.625, 1.0, 0.375, 1.0, 0.125, 0.5, 0.375, 0.5, 0.375, 0.75, 0.125, 0.75, 0.625, 0.5, 0.875, 0.5, 0.875, 0.75, 0.625, 0.75])
me_020.materials.append(mat_benchwood)
me_020.update()
me_021 = bpy.data.meshes.new('立方体.021')
me_021.from_pydata([(-0.025, -0.06, -0.06), (-0.025, -0.06, 0.06), (-0.025, 0.06, -0.06), (-0.025, 0.06, 0.06), (0.025, -0.06, -0.06), (0.025, -0.06, 0.06), (0.025, 0.06, -0.06), (0.025, 0.06, 0.06)], [], [(0, 1, 3, 2), (2, 3, 7, 6), (6, 7, 5, 4), (4, 5, 1, 0), (2, 6, 4, 0), (7, 3, 1, 5)])
_uv = me_021.uv_layers.new(name='UV贴图')
_uv.uv.foreach_set('vector', [0.375, 0.0, 0.625, 0.0, 0.625, 0.25, 0.375, 0.25, 0.375, 0.25, 0.625, 0.25, 0.625, 0.5, 0.375, 0.5, 0.375, 0.5, 0.625, 0.5, 0.625, 0.75, 0.375, 0.75, 0.375, 0.75, 0.625, 0.75, 0.625, 1.0, 0.375, 1.0, 0.125, 0.5, 0.375, 0.5, 0.375, 0.75, 0.125, 0.75, 0.625, 0.5, 0.875, 0.5, 0.875, 0.75, 0.625, 0.75])
me_021.materials.append(mat_benchwood)
me_021.update()
me_022 = bpy.data.meshes.new('立方体.022')
me_022.from_pydata([(-0.025, -0.06, -0.06), (-0.025, -0.06, 0.06), (-0.025, 0.06, -0.06), (-0.025, 0.06, 0.06), (0.025, -0.06, -0.06), (0.025, -0.06, 0.06), (0.025, 0.06, -0.06), (0.025, 0.06, 0.06)], [], [(0, 1, 3, 2), (2, 3, 7, 6), (6, 7, 5, 4), (4, 5, 1, 0), (2, 6, 4, 0), (7, 3, 1, 5)])
_uv = me_022.uv_layers.new(name='UV贴图')
_uv.uv.foreach_set('vector', [0.375, 0.0, 0.625, 0.0, 0.625, 0.25, 0.375, 0.25, 0.375, 0.25, 0.625, 0.25, 0.625, 0.5, 0.375, 0.5, 0.375, 0.5, 0.625, 0.5, 0.625, 0.75, 0.375, 0.75, 0.375, 0.75, 0.625, 0.75, 0.625, 1.0, 0.375, 1.0, 0.125, 0.5, 0.375, 0.5, 0.375, 0.75, 0.125, 0.75, 0.625, 0.5, 0.875, 0.5, 0.875, 0.75, 0.625, 0.75])
me_022.materials.append(mat_benchwood)
me_022.update()
me_023 = bpy.data.meshes.new('立方体.023')
me_023.from_pydata([(-0.275, -0.075, -0.06), (-0.275, -0.075, 0.06), (-0.275, 0.075, -0.06), (-0.275, 0.075, 0.06), (0.275, -0.075, -0.06), (0.275, -0.075, 0.06), (0.275, 0.075, -0.06), (0.275, 0.075, 0.06)], [], [(0, 1, 3, 2), (2, 3, 7, 6), (6, 7, 5, 4), (4, 5, 1, 0), (2, 6, 4, 0), (7, 3, 1, 5)])
_uv = me_023.uv_layers.new(name='UV贴图')
_uv.uv.foreach_set('vector', [0.375, 0.0, 0.625, 0.0, 0.625, 0.25, 0.375, 0.25, 0.375, 0.25, 0.625, 0.25, 0.625, 0.5, 0.375, 0.5, 0.375, 0.5, 0.625, 0.5, 0.625, 0.75, 0.375, 0.75, 0.375, 0.75, 0.625, 0.75, 0.625, 1.0, 0.375, 1.0, 0.125, 0.5, 0.375, 0.5, 0.375, 0.75, 0.125, 0.75, 0.625, 0.5, 0.875, 0.5, 0.875, 0.75, 0.625, 0.75])
me_023.materials.append(mat_benchwood)
me_023.update()
me_024 = bpy.data.meshes.new('立方体.024')
me_024.from_pydata([(-0.025, -0.06, -0.06), (-0.025, -0.06, 0.06), (-0.025, 0.06, -0.06), (-0.025, 0.06, 0.06), (0.025, -0.06, -0.06), (0.025, -0.06, 0.06), (0.025, 0.06, -0.06), (0.025, 0.06, 0.06)], [], [(0, 1, 3, 2), (2, 3, 7, 6), (6, 7, 5, 4), (4, 5, 1, 0), (2, 6, 4, 0), (7, 3, 1, 5)])
_uv = me_024.uv_layers.new(name='UV贴图')
_uv.uv.foreach_set('vector', [0.375, 0.0, 0.625, 0.0, 0.625, 0.25, 0.375, 0.25, 0.375, 0.25, 0.625, 0.25, 0.625, 0.5, 0.375, 0.5, 0.375, 0.5, 0.625, 0.5, 0.625, 0.75, 0.375, 0.75, 0.375, 0.75, 0.625, 0.75, 0.625, 1.0, 0.375, 1.0, 0.125, 0.5, 0.375, 0.5, 0.375, 0.75, 0.125, 0.75, 0.625, 0.5, 0.875, 0.5, 0.875, 0.75, 0.625, 0.75])
me_024.materials.append(mat_benchwood)
me_024.update()
me_025 = bpy.data.meshes.new('立方体.025')
me_025.from_pydata([(-0.025, -0.06, -0.06), (-0.025, -0.06, 0.06), (-0.025, 0.06, -0.06), (-0.025, 0.06, 0.06), (0.025, -0.06, -0.06), (0.025, -0.06, 0.06), (0.025, 0.06, -0.06), (0.025, 0.06, 0.06)], [], [(0, 1, 3, 2), (2, 3, 7, 6), (6, 7, 5, 4), (4, 5, 1, 0), (2, 6, 4, 0), (7, 3, 1, 5)])
_uv = me_025.uv_layers.new(name='UV贴图')
_uv.uv.foreach_set('vector', [0.375, 0.0, 0.625, 0.0, 0.625, 0.25, 0.375, 0.25, 0.375, 0.25, 0.625, 0.25, 0.625, 0.5, 0.375, 0.5, 0.375, 0.5, 0.625, 0.5, 0.625, 0.75, 0.375, 0.75, 0.375, 0.75, 0.625, 0.75, 0.625, 1.0, 0.375, 1.0, 0.125, 0.5, 0.375, 0.5, 0.375, 0.75, 0.125, 0.75, 0.625, 0.5, 0.875, 0.5, 0.875, 0.75, 0.625, 0.75])
me_025.materials.append(mat_benchwood)
me_025.update()
me_003_1 = bpy.data.meshes.new('柱体.003')
me_003_1.from_pydata([(0.0, 0.07, -0.25), (0.0, 0.07, 0.25), (0.02679, 0.06467, -0.25), (0.02679, 0.06467, 0.25), (0.0495, 0.0495, -0.25), (0.0495, 0.0495, 0.25), (0.06467, 0.02679, -0.25), (0.06467, 0.02679, 0.25), (0.07, 0.0, -0.25), (0.07, 0.0, 0.25), (0.06467, -0.02679, -0.25), (0.06467, -0.02679, 0.25), (0.0495, -0.0495, -0.25), (0.0495, -0.0495, 0.25), (0.02679, -0.06467, -0.25), (0.02679, -0.06467, 0.25), (0.0, -0.07, -0.25), (0.0, -0.07, 0.25), (-0.02679, -0.06467, -0.25), (-0.02679, -0.06467, 0.25), (-0.0495, -0.0495, -0.25), (-0.0495, -0.0495, 0.25), (-0.06467, -0.02679, -0.25), (-0.06467, -0.02679, 0.25), (-0.07, 0.0, -0.25), (-0.07, 0.0, 0.25), (-0.06467, 0.02679, -0.25), (-0.06467, 0.02679, 0.25), (-0.0495, 0.0495, -0.25), (-0.0495, 0.0495, 0.25), (-0.02679, 0.06467, -0.25), (-0.02679, 0.06467, 0.25)], [], [(0, 1, 3, 2), (2, 3, 5, 4), (4, 5, 7, 6), (6, 7, 9, 8), (8, 9, 11, 10), (10, 11, 13, 12), (12, 13, 15, 14), (14, 15, 17, 16), (16, 17, 19, 18), (18, 19, 21, 20), (20, 21, 23, 22), (22, 23, 25, 24), (24, 25, 27, 26), (26, 27, 29, 28), (3, 1, 31, 29, 27, 25, 23, 21, 19, 17, 15, 13, 11, 9, 7, 5), (28, 29, 31, 30), (30, 31, 1, 0), (0, 2, 4, 6, 8, 10, 12, 14, 16, 18, 20, 22, 24, 26, 28, 30)])
_uv = me_003_1.uv_layers.new(name='UV贴图')
_uv.uv.foreach_set('vector', [1.0, 0.5, 1.0, 1.0, 0.9375, 1.0, 0.9375, 0.5, 0.9375, 0.5, 0.9375, 1.0, 0.875, 1.0, 0.875, 0.5, 0.875, 0.5, 0.875, 1.0, 0.8125, 1.0, 0.8125, 0.5, 0.8125, 0.5, 0.8125, 1.0, 0.75, 1.0, 0.75, 0.5, 0.75, 0.5, 0.75, 1.0, 0.6875, 1.0, 0.6875, 0.5, 0.6875, 0.5, 0.6875, 1.0, 0.625, 1.0, 0.625, 0.5, 0.625, 0.5, 0.625, 1.0, 0.5625, 1.0, 0.5625, 0.5, 0.5625, 0.5, 0.5625, 1.0, 0.5, 1.0, 0.5, 0.5, 0.5, 0.5, 0.5, 1.0, 0.4375, 1.0, 0.4375, 0.5, 0.4375, 0.5, 0.4375, 1.0, 0.375, 1.0, 0.375, 0.5, 0.375, 0.5, 0.375, 1.0, 0.3125, 1.0, 0.3125, 0.5, 0.3125, 0.5, 0.3125, 1.0, 0.25, 1.0, 0.25, 0.5, 0.25, 0.5, 0.25, 1.0, 0.1875, 1.0, 0.1875, 0.5, 0.1875, 0.5, 0.1875, 1.0, 0.125, 1.0, 0.125, 0.5, 0.3418, 0.4717, 0.25, 0.49, 0.1582, 0.4717, 0.08029, 0.4197, 0.02827, 0.3418, 0.01, 0.25, 0.02827, 0.1582, 0.08029, 0.08029, 0.1582, 0.02827, 0.25, 0.01, 0.3418, 0.02827, 0.4197, 0.08029, 0.4717, 0.1582, 0.49, 0.25, 0.4717, 0.3418, 0.4197, 0.4197, 0.125, 0.5, 0.125, 1.0, 0.0625, 1.0, 0.0625, 0.5, 0.0625, 0.5, 0.0625, 1.0, 0.0, 1.0, 0.0, 0.5, 0.75, 0.49, 0.8418, 0.4717, 0.9197, 0.4197, 0.9717, 0.3418, 0.99, 0.25, 0.9717, 0.1582, 0.9197, 0.08029, 0.8418, 0.02827, 0.75, 0.01, 0.6582, 0.02827, 0.5803, 0.08029, 0.5283, 0.1582, 0.51, 0.25, 0.5283, 0.3418, 0.5803, 0.4197, 0.6582, 0.4717])
me_003_1.materials.append(mat_trunk)
me_003_1.update()
me_x_3 = bpy.data.meshes.new('锥体')
me_x_3.from_pydata([(0.0, 0.38, -0.45), (0.2234, 0.3074, -0.45), (0.3614, 0.1174, -0.45), (0.3614, -0.1174, -0.45), (0.2234, -0.3074, -0.45), (0.0, -0.38, -0.45), (-0.2234, -0.3074, -0.45), (-0.3614, -0.1174, -0.45), (-0.3614, 0.1174, -0.45), (-0.2234, 0.3074, -0.45), (0.0, 0.0, 0.45)], [], [(0, 10, 1), (1, 10, 2), (2, 10, 3), (3, 10, 4), (4, 10, 5), (5, 10, 6), (6, 10, 7), (7, 10, 8), (0, 1, 2, 3, 4, 5, 6, 7, 8, 9), (8, 10, 9), (9, 10, 0)])
_uv = me_x_3.uv_layers.new(name='UV贴图')
_uv.uv.foreach_set('vector', [0.25, 0.49, 0.25, 0.25, 0.3911, 0.4442, 0.3911, 0.4442, 0.25, 0.25, 0.4783, 0.3242, 0.4783, 0.3242, 0.25, 0.25, 0.4783, 0.1758, 0.4783, 0.1758, 0.25, 0.25, 0.3911, 0.05584, 0.3911, 0.05584, 0.25, 0.25, 0.25, 0.01, 0.25, 0.01, 0.25, 0.25, 0.1089, 0.05584, 0.1089, 0.05584, 0.25, 0.25, 0.02175, 0.1758, 0.02175, 0.1758, 0.25, 0.25, 0.02175, 0.3242, 0.75, 0.49, 0.8911, 0.4442, 0.9783, 0.3242, 0.9783, 0.1758, 0.8911, 0.05584, 0.75, 0.01, 0.6089, 0.05584, 0.5217, 0.1758, 0.5217, 0.3242, 0.6089, 0.4442, 0.02175, 0.3242, 0.25, 0.25, 0.1089, 0.4442, 0.1089, 0.4442, 0.25, 0.25, 0.25, 0.49])
me_x_3.materials.append(mat_leaf)
me_x_3.update()
me_004_1 = bpy.data.meshes.new('柱体.004')
me_004_1.from_pydata([(0.0, 0.07, -0.225), (0.0, 0.07, 0.225), (0.02679, 0.06467, -0.225), (0.02679, 0.06467, 0.225), (0.0495, 0.0495, -0.225), (0.0495, 0.0495, 0.225), (0.06467, 0.02679, -0.225), (0.06467, 0.02679, 0.225), (0.07, 0.0, -0.225), (0.07, 0.0, 0.225), (0.06467, -0.02679, -0.225), (0.06467, -0.02679, 0.225), (0.0495, -0.0495, -0.225), (0.0495, -0.0495, 0.225), (0.02679, -0.06467, -0.225), (0.02679, -0.06467, 0.225), (0.0, -0.07, -0.225), (0.0, -0.07, 0.225), (-0.02679, -0.06467, -0.225), (-0.02679, -0.06467, 0.225), (-0.0495, -0.0495, -0.225), (-0.0495, -0.0495, 0.225), (-0.06467, -0.02679, -0.225), (-0.06467, -0.02679, 0.225), (-0.07, 0.0, -0.225), (-0.07, 0.0, 0.225), (-0.06467, 0.02679, -0.225), (-0.06467, 0.02679, 0.225), (-0.0495, 0.0495, -0.225), (-0.0495, 0.0495, 0.225), (-0.02679, 0.06467, -0.225), (-0.02679, 0.06467, 0.225)], [], [(0, 1, 3, 2), (2, 3, 5, 4), (4, 5, 7, 6), (6, 7, 9, 8), (8, 9, 11, 10), (10, 11, 13, 12), (12, 13, 15, 14), (14, 15, 17, 16), (16, 17, 19, 18), (18, 19, 21, 20), (20, 21, 23, 22), (22, 23, 25, 24), (24, 25, 27, 26), (26, 27, 29, 28), (3, 1, 31, 29, 27, 25, 23, 21, 19, 17, 15, 13, 11, 9, 7, 5), (28, 29, 31, 30), (30, 31, 1, 0), (0, 2, 4, 6, 8, 10, 12, 14, 16, 18, 20, 22, 24, 26, 28, 30)])
_uv = me_004_1.uv_layers.new(name='UV贴图')
_uv.uv.foreach_set('vector', [1.0, 0.5, 1.0, 1.0, 0.9375, 1.0, 0.9375, 0.5, 0.9375, 0.5, 0.9375, 1.0, 0.875, 1.0, 0.875, 0.5, 0.875, 0.5, 0.875, 1.0, 0.8125, 1.0, 0.8125, 0.5, 0.8125, 0.5, 0.8125, 1.0, 0.75, 1.0, 0.75, 0.5, 0.75, 0.5, 0.75, 1.0, 0.6875, 1.0, 0.6875, 0.5, 0.6875, 0.5, 0.6875, 1.0, 0.625, 1.0, 0.625, 0.5, 0.625, 0.5, 0.625, 1.0, 0.5625, 1.0, 0.5625, 0.5, 0.5625, 0.5, 0.5625, 1.0, 0.5, 1.0, 0.5, 0.5, 0.5, 0.5, 0.5, 1.0, 0.4375, 1.0, 0.4375, 0.5, 0.4375, 0.5, 0.4375, 1.0, 0.375, 1.0, 0.375, 0.5, 0.375, 0.5, 0.375, 1.0, 0.3125, 1.0, 0.3125, 0.5, 0.3125, 0.5, 0.3125, 1.0, 0.25, 1.0, 0.25, 0.5, 0.25, 0.5, 0.25, 1.0, 0.1875, 1.0, 0.1875, 0.5, 0.1875, 0.5, 0.1875, 1.0, 0.125, 1.0, 0.125, 0.5, 0.3418, 0.4717, 0.25, 0.49, 0.1582, 0.4717, 0.08029, 0.4197, 0.02827, 0.3418, 0.01, 0.25, 0.02827, 0.1582, 0.08029, 0.08029, 0.1582, 0.02827, 0.25, 0.01, 0.3418, 0.02827, 0.4197, 0.08029, 0.4717, 0.1582, 0.49, 0.25, 0.4717, 0.3418, 0.4197, 0.4197, 0.125, 0.5, 0.125, 1.0, 0.0625, 1.0, 0.0625, 0.5, 0.0625, 0.5, 0.0625, 1.0, 0.0, 1.0, 0.0, 0.5, 0.75, 0.49, 0.8418, 0.4717, 0.9197, 0.4197, 0.9717, 0.3418, 0.99, 0.25, 0.9717, 0.1582, 0.9197, 0.08029, 0.8418, 0.02827, 0.75, 0.01, 0.6582, 0.02827, 0.5803, 0.08029, 0.5283, 0.1582, 0.51, 0.25, 0.5283, 0.3418, 0.5803, 0.4197, 0.6582, 0.4717])
me_004_1.materials.append(mat_trunk)
me_004_1.update()
me_001_2 = bpy.data.meshes.new('锥体.001')
me_001_2.from_pydata([(0.0, 0.35, -0.425), (0.2057, 0.2832, -0.425), (0.3329, 0.1082, -0.425), (0.3329, -0.1082, -0.425), (0.2057, -0.2832, -0.425), (0.0, -0.35, -0.425), (-0.2057, -0.2832, -0.425), (-0.3329, -0.1082, -0.425), (-0.3329, 0.1082, -0.425), (-0.2057, 0.2832, -0.425), (0.0, 0.0, 0.425)], [], [(0, 10, 1), (1, 10, 2), (2, 10, 3), (3, 10, 4), (4, 10, 5), (5, 10, 6), (6, 10, 7), (7, 10, 8), (0, 1, 2, 3, 4, 5, 6, 7, 8, 9), (8, 10, 9), (9, 10, 0)])
_uv = me_001_2.uv_layers.new(name='UV贴图')
_uv.uv.foreach_set('vector', [0.25, 0.49, 0.25, 0.25, 0.3911, 0.4442, 0.3911, 0.4442, 0.25, 0.25, 0.4783, 0.3242, 0.4783, 0.3242, 0.25, 0.25, 0.4783, 0.1758, 0.4783, 0.1758, 0.25, 0.25, 0.3911, 0.05584, 0.3911, 0.05584, 0.25, 0.25, 0.25, 0.01, 0.25, 0.01, 0.25, 0.25, 0.1089, 0.05584, 0.1089, 0.05584, 0.25, 0.25, 0.02175, 0.1758, 0.02175, 0.1758, 0.25, 0.25, 0.02175, 0.3242, 0.75, 0.49, 0.8911, 0.4442, 0.9783, 0.3242, 0.9783, 0.1758, 0.8911, 0.05584, 0.75, 0.01, 0.6089, 0.05584, 0.5217, 0.1758, 0.5217, 0.3242, 0.6089, 0.4442, 0.02175, 0.3242, 0.25, 0.25, 0.1089, 0.4442, 0.1089, 0.4442, 0.25, 0.25, 0.25, 0.49])
me_001_2.materials.append(mat_leaf)
me_001_2.update()
me_005_1 = bpy.data.meshes.new('柱体.005')
me_005_1.from_pydata([(0.0, 0.07, -0.275), (0.0, 0.07, 0.275), (0.02679, 0.06467, -0.275), (0.02679, 0.06467, 0.275), (0.0495, 0.0495, -0.275), (0.0495, 0.0495, 0.275), (0.06467, 0.02679, -0.275), (0.06467, 0.02679, 0.275), (0.07, 0.0, -0.275), (0.07, 0.0, 0.275), (0.06467, -0.02679, -0.275), (0.06467, -0.02679, 0.275), (0.0495, -0.0495, -0.275), (0.0495, -0.0495, 0.275), (0.02679, -0.06467, -0.275), (0.02679, -0.06467, 0.275), (0.0, -0.07, -0.275), (0.0, -0.07, 0.275), (-0.02679, -0.06467, -0.275), (-0.02679, -0.06467, 0.275), (-0.0495, -0.0495, -0.275), (-0.0495, -0.0495, 0.275), (-0.06467, -0.02679, -0.275), (-0.06467, -0.02679, 0.275), (-0.07, 0.0, -0.275), (-0.07, 0.0, 0.275), (-0.06467, 0.02679, -0.275), (-0.06467, 0.02679, 0.275), (-0.0495, 0.0495, -0.275), (-0.0495, 0.0495, 0.275), (-0.02679, 0.06467, -0.275), (-0.02679, 0.06467, 0.275)], [], [(0, 1, 3, 2), (2, 3, 5, 4), (4, 5, 7, 6), (6, 7, 9, 8), (8, 9, 11, 10), (10, 11, 13, 12), (12, 13, 15, 14), (14, 15, 17, 16), (16, 17, 19, 18), (18, 19, 21, 20), (20, 21, 23, 22), (22, 23, 25, 24), (24, 25, 27, 26), (26, 27, 29, 28), (3, 1, 31, 29, 27, 25, 23, 21, 19, 17, 15, 13, 11, 9, 7, 5), (28, 29, 31, 30), (30, 31, 1, 0), (0, 2, 4, 6, 8, 10, 12, 14, 16, 18, 20, 22, 24, 26, 28, 30)])
_uv = me_005_1.uv_layers.new(name='UV贴图')
_uv.uv.foreach_set('vector', [1.0, 0.5, 1.0, 1.0, 0.9375, 1.0, 0.9375, 0.5, 0.9375, 0.5, 0.9375, 1.0, 0.875, 1.0, 0.875, 0.5, 0.875, 0.5, 0.875, 1.0, 0.8125, 1.0, 0.8125, 0.5, 0.8125, 0.5, 0.8125, 1.0, 0.75, 1.0, 0.75, 0.5, 0.75, 0.5, 0.75, 1.0, 0.6875, 1.0, 0.6875, 0.5, 0.6875, 0.5, 0.6875, 1.0, 0.625, 1.0, 0.625, 0.5, 0.625, 0.5, 0.625, 1.0, 0.5625, 1.0, 0.5625, 0.5, 0.5625, 0.5, 0.5625, 1.0, 0.5, 1.0, 0.5, 0.5, 0.5, 0.5, 0.5, 1.0, 0.4375, 1.0, 0.4375, 0.5, 0.4375, 0.5, 0.4375, 1.0, 0.375, 1.0, 0.375, 0.5, 0.375, 0.5, 0.375, 1.0, 0.3125, 1.0, 0.3125, 0.5, 0.3125, 0.5, 0.3125, 1.0, 0.25, 1.0, 0.25, 0.5, 0.25, 0.5, 0.25, 1.0, 0.1875, 1.0, 0.1875, 0.5, 0.1875, 0.5, 0.1875, 1.0, 0.125, 1.0, 0.125, 0.5, 0.3418, 0.4717, 0.25, 0.49, 0.1582, 0.4717, 0.08029, 0.4197, 0.02827, 0.3418, 0.01, 0.25, 0.02827, 0.1582, 0.08029, 0.08029, 0.1582, 0.02827, 0.25, 0.01, 0.3418, 0.02827, 0.4197, 0.08029, 0.4717, 0.1582, 0.49, 0.25, 0.4717, 0.3418, 0.4197, 0.4197, 0.125, 0.5, 0.125, 1.0, 0.0625, 1.0, 0.0625, 0.5, 0.0625, 0.5, 0.0625, 1.0, 0.0, 1.0, 0.0, 0.5, 0.75, 0.49, 0.8418, 0.4717, 0.9197, 0.4197, 0.9717, 0.3418, 0.99, 0.25, 0.9717, 0.1582, 0.9197, 0.08029, 0.8418, 0.02827, 0.75, 0.01, 0.6582, 0.02827, 0.5803, 0.08029, 0.5283, 0.1582, 0.51, 0.25, 0.5283, 0.3418, 0.5803, 0.4197, 0.6582, 0.4717])
me_005_1.materials.append(mat_trunk)
me_005_1.update()
me_002_2 = bpy.data.meshes.new('锥体.002')
me_002_2.from_pydata([(0.0, 0.42, -0.5), (0.2469, 0.3398, -0.5), (0.3994, 0.1298, -0.5), (0.3994, -0.1298, -0.5), (0.2469, -0.3398, -0.5), (0.0, -0.42, -0.5), (-0.2469, -0.3398, -0.5), (-0.3994, -0.1298, -0.5), (-0.3994, 0.1298, -0.5), (-0.2469, 0.3398, -0.5), (0.0, 0.0, 0.5)], [], [(0, 10, 1), (1, 10, 2), (2, 10, 3), (3, 10, 4), (4, 10, 5), (5, 10, 6), (6, 10, 7), (7, 10, 8), (0, 1, 2, 3, 4, 5, 6, 7, 8, 9), (8, 10, 9), (9, 10, 0)])
_uv = me_002_2.uv_layers.new(name='UV贴图')
_uv.uv.foreach_set('vector', [0.25, 0.49, 0.25, 0.25, 0.3911, 0.4442, 0.3911, 0.4442, 0.25, 0.25, 0.4783, 0.3242, 0.4783, 0.3242, 0.25, 0.25, 0.4783, 0.1758, 0.4783, 0.1758, 0.25, 0.25, 0.3911, 0.05584, 0.3911, 0.05584, 0.25, 0.25, 0.25, 0.01, 0.25, 0.01, 0.25, 0.25, 0.1089, 0.05584, 0.1089, 0.05584, 0.25, 0.25, 0.02175, 0.1758, 0.02175, 0.1758, 0.25, 0.25, 0.02175, 0.3242, 0.75, 0.49, 0.8911, 0.4442, 0.9783, 0.3242, 0.9783, 0.1758, 0.8911, 0.05584, 0.75, 0.01, 0.6089, 0.05584, 0.5217, 0.1758, 0.5217, 0.3242, 0.6089, 0.4442, 0.02175, 0.3242, 0.25, 0.25, 0.1089, 0.4442, 0.1089, 0.4442, 0.25, 0.25, 0.25, 0.49])
me_002_2.materials.append(mat_leaf)
me_002_2.update()
me_006_1 = bpy.data.meshes.new('柱体.006')
me_006_1.from_pydata([(0.0, 0.07, -0.24), (0.0, 0.07, 0.24), (0.02679, 0.06467, -0.24), (0.02679, 0.06467, 0.24), (0.0495, 0.0495, -0.24), (0.0495, 0.0495, 0.24), (0.06467, 0.02679, -0.24), (0.06467, 0.02679, 0.24), (0.07, 0.0, -0.24), (0.07, 0.0, 0.24), (0.06467, -0.02679, -0.24), (0.06467, -0.02679, 0.24), (0.0495, -0.0495, -0.24), (0.0495, -0.0495, 0.24), (0.02679, -0.06467, -0.24), (0.02679, -0.06467, 0.24), (0.0, -0.07, -0.24), (0.0, -0.07, 0.24), (-0.02679, -0.06467, -0.24), (-0.02679, -0.06467, 0.24), (-0.0495, -0.0495, -0.24), (-0.0495, -0.0495, 0.24), (-0.06467, -0.02679, -0.24), (-0.06467, -0.02679, 0.24), (-0.07, 0.0, -0.24), (-0.07, 0.0, 0.24), (-0.06467, 0.02679, -0.24), (-0.06467, 0.02679, 0.24), (-0.0495, 0.0495, -0.24), (-0.0495, 0.0495, 0.24), (-0.02679, 0.06467, -0.24), (-0.02679, 0.06467, 0.24)], [], [(0, 1, 3, 2), (2, 3, 5, 4), (4, 5, 7, 6), (6, 7, 9, 8), (8, 9, 11, 10), (10, 11, 13, 12), (12, 13, 15, 14), (14, 15, 17, 16), (16, 17, 19, 18), (18, 19, 21, 20), (20, 21, 23, 22), (22, 23, 25, 24), (24, 25, 27, 26), (26, 27, 29, 28), (3, 1, 31, 29, 27, 25, 23, 21, 19, 17, 15, 13, 11, 9, 7, 5), (28, 29, 31, 30), (30, 31, 1, 0), (0, 2, 4, 6, 8, 10, 12, 14, 16, 18, 20, 22, 24, 26, 28, 30)])
_uv = me_006_1.uv_layers.new(name='UV贴图')
_uv.uv.foreach_set('vector', [1.0, 0.5, 1.0, 1.0, 0.9375, 1.0, 0.9375, 0.5, 0.9375, 0.5, 0.9375, 1.0, 0.875, 1.0, 0.875, 0.5, 0.875, 0.5, 0.875, 1.0, 0.8125, 1.0, 0.8125, 0.5, 0.8125, 0.5, 0.8125, 1.0, 0.75, 1.0, 0.75, 0.5, 0.75, 0.5, 0.75, 1.0, 0.6875, 1.0, 0.6875, 0.5, 0.6875, 0.5, 0.6875, 1.0, 0.625, 1.0, 0.625, 0.5, 0.625, 0.5, 0.625, 1.0, 0.5625, 1.0, 0.5625, 0.5, 0.5625, 0.5, 0.5625, 1.0, 0.5, 1.0, 0.5, 0.5, 0.5, 0.5, 0.5, 1.0, 0.4375, 1.0, 0.4375, 0.5, 0.4375, 0.5, 0.4375, 1.0, 0.375, 1.0, 0.375, 0.5, 0.375, 0.5, 0.375, 1.0, 0.3125, 1.0, 0.3125, 0.5, 0.3125, 0.5, 0.3125, 1.0, 0.25, 1.0, 0.25, 0.5, 0.25, 0.5, 0.25, 1.0, 0.1875, 1.0, 0.1875, 0.5, 0.1875, 0.5, 0.1875, 1.0, 0.125, 1.0, 0.125, 0.5, 0.3418, 0.4717, 0.25, 0.49, 0.1582, 0.4717, 0.08029, 0.4197, 0.02827, 0.3418, 0.01, 0.25, 0.02827, 0.1582, 0.08029, 0.08029, 0.1582, 0.02827, 0.25, 0.01, 0.3418, 0.02827, 0.4197, 0.08029, 0.4717, 0.1582, 0.49, 0.25, 0.4717, 0.3418, 0.4197, 0.4197, 0.125, 0.5, 0.125, 1.0, 0.0625, 1.0, 0.0625, 0.5, 0.0625, 0.5, 0.0625, 1.0, 0.0, 1.0, 0.0, 0.5, 0.75, 0.49, 0.8418, 0.4717, 0.9197, 0.4197, 0.9717, 0.3418, 0.99, 0.25, 0.9717, 0.1582, 0.9197, 0.08029, 0.8418, 0.02827, 0.75, 0.01, 0.6582, 0.02827, 0.5803, 0.08029, 0.5283, 0.1582, 0.51, 0.25, 0.5283, 0.3418, 0.5803, 0.4197, 0.6582, 0.4717])
me_006_1.materials.append(mat_trunk)
me_006_1.update()
me_003_2 = bpy.data.meshes.new('锥体.003')
me_003_2.from_pydata([(0.0, 0.38, -0.475), (0.2234, 0.3074, -0.475), (0.3614, 0.1174, -0.475), (0.3614, -0.1174, -0.475), (0.2234, -0.3074, -0.475), (0.0, -0.38, -0.475), (-0.2234, -0.3074, -0.475), (-0.3614, -0.1174, -0.475), (-0.3614, 0.1174, -0.475), (-0.2234, 0.3074, -0.475), (0.0, 0.0, 0.475)], [], [(0, 10, 1), (1, 10, 2), (2, 10, 3), (3, 10, 4), (4, 10, 5), (5, 10, 6), (6, 10, 7), (7, 10, 8), (0, 1, 2, 3, 4, 5, 6, 7, 8, 9), (8, 10, 9), (9, 10, 0)])
_uv = me_003_2.uv_layers.new(name='UV贴图')
_uv.uv.foreach_set('vector', [0.25, 0.49, 0.25, 0.25, 0.3911, 0.4442, 0.3911, 0.4442, 0.25, 0.25, 0.4783, 0.3242, 0.4783, 0.3242, 0.25, 0.25, 0.4783, 0.1758, 0.4783, 0.1758, 0.25, 0.25, 0.3911, 0.05584, 0.3911, 0.05584, 0.25, 0.25, 0.25, 0.01, 0.25, 0.01, 0.25, 0.25, 0.1089, 0.05584, 0.1089, 0.05584, 0.25, 0.25, 0.02175, 0.1758, 0.02175, 0.1758, 0.25, 0.25, 0.02175, 0.3242, 0.75, 0.49, 0.8911, 0.4442, 0.9783, 0.3242, 0.9783, 0.1758, 0.8911, 0.05584, 0.75, 0.01, 0.6089, 0.05584, 0.5217, 0.1758, 0.5217, 0.3242, 0.6089, 0.4442, 0.02175, 0.3242, 0.25, 0.25, 0.1089, 0.4442, 0.1089, 0.4442, 0.25, 0.25, 0.25, 0.49])
me_003_2.materials.append(mat_leaf)
me_003_2.update()
me_007_1 = bpy.data.meshes.new('柱体.007')
me_007_1.from_pydata([(0.0, 0.07, -0.21), (0.0, 0.07, 0.21), (0.02679, 0.06467, -0.21), (0.02679, 0.06467, 0.21), (0.0495, 0.0495, -0.21), (0.0495, 0.0495, 0.21), (0.06467, 0.02679, -0.21), (0.06467, 0.02679, 0.21), (0.07, 0.0, -0.21), (0.07, 0.0, 0.21), (0.06467, -0.02679, -0.21), (0.06467, -0.02679, 0.21), (0.0495, -0.0495, -0.21), (0.0495, -0.0495, 0.21), (0.02679, -0.06467, -0.21), (0.02679, -0.06467, 0.21), (0.0, -0.07, -0.21), (0.0, -0.07, 0.21), (-0.02679, -0.06467, -0.21), (-0.02679, -0.06467, 0.21), (-0.0495, -0.0495, -0.21), (-0.0495, -0.0495, 0.21), (-0.06467, -0.02679, -0.21), (-0.06467, -0.02679, 0.21), (-0.07, 0.0, -0.21), (-0.07, 0.0, 0.21), (-0.06467, 0.02679, -0.21), (-0.06467, 0.02679, 0.21), (-0.0495, 0.0495, -0.21), (-0.0495, 0.0495, 0.21), (-0.02679, 0.06467, -0.21), (-0.02679, 0.06467, 0.21)], [], [(0, 1, 3, 2), (2, 3, 5, 4), (4, 5, 7, 6), (6, 7, 9, 8), (8, 9, 11, 10), (10, 11, 13, 12), (12, 13, 15, 14), (14, 15, 17, 16), (16, 17, 19, 18), (18, 19, 21, 20), (20, 21, 23, 22), (22, 23, 25, 24), (24, 25, 27, 26), (26, 27, 29, 28), (3, 1, 31, 29, 27, 25, 23, 21, 19, 17, 15, 13, 11, 9, 7, 5), (28, 29, 31, 30), (30, 31, 1, 0), (0, 2, 4, 6, 8, 10, 12, 14, 16, 18, 20, 22, 24, 26, 28, 30)])
_uv = me_007_1.uv_layers.new(name='UV贴图')
_uv.uv.foreach_set('vector', [1.0, 0.5, 1.0, 1.0, 0.9375, 1.0, 0.9375, 0.5, 0.9375, 0.5, 0.9375, 1.0, 0.875, 1.0, 0.875, 0.5, 0.875, 0.5, 0.875, 1.0, 0.8125, 1.0, 0.8125, 0.5, 0.8125, 0.5, 0.8125, 1.0, 0.75, 1.0, 0.75, 0.5, 0.75, 0.5, 0.75, 1.0, 0.6875, 1.0, 0.6875, 0.5, 0.6875, 0.5, 0.6875, 1.0, 0.625, 1.0, 0.625, 0.5, 0.625, 0.5, 0.625, 1.0, 0.5625, 1.0, 0.5625, 0.5, 0.5625, 0.5, 0.5625, 1.0, 0.5, 1.0, 0.5, 0.5, 0.5, 0.5, 0.5, 1.0, 0.4375, 1.0, 0.4375, 0.5, 0.4375, 0.5, 0.4375, 1.0, 0.375, 1.0, 0.375, 0.5, 0.375, 0.5, 0.375, 1.0, 0.3125, 1.0, 0.3125, 0.5, 0.3125, 0.5, 0.3125, 1.0, 0.25, 1.0, 0.25, 0.5, 0.25, 0.5, 0.25, 1.0, 0.1875, 1.0, 0.1875, 0.5, 0.1875, 0.5, 0.1875, 1.0, 0.125, 1.0, 0.125, 0.5, 0.3418, 0.4717, 0.25, 0.49, 0.1582, 0.4717, 0.08029, 0.4197, 0.02827, 0.3418, 0.01, 0.25, 0.02827, 0.1582, 0.08029, 0.08029, 0.1582, 0.02827, 0.25, 0.01, 0.3418, 0.02827, 0.4197, 0.08029, 0.4717, 0.1582, 0.49, 0.25, 0.4717, 0.3418, 0.4197, 0.4197, 0.125, 0.5, 0.125, 1.0, 0.0625, 1.0, 0.0625, 0.5, 0.0625, 0.5, 0.0625, 1.0, 0.0, 1.0, 0.0, 0.5, 0.75, 0.49, 0.8418, 0.4717, 0.9197, 0.4197, 0.9717, 0.3418, 0.99, 0.25, 0.9717, 0.1582, 0.9197, 0.08029, 0.8418, 0.02827, 0.75, 0.01, 0.6582, 0.02827, 0.5803, 0.08029, 0.5283, 0.1582, 0.51, 0.25, 0.5283, 0.3418, 0.5803, 0.4197, 0.6582, 0.4717])
me_007_1.materials.append(mat_trunk)
me_007_1.update()
me_004_2 = bpy.data.meshes.new('锥体.004')
me_004_2.from_pydata([(0.0, 0.32, -0.4), (0.1881, 0.2589, -0.4), (0.3043, 0.09889, -0.4), (0.3043, -0.09889, -0.4), (0.1881, -0.2589, -0.4), (0.0, -0.32, -0.4), (-0.1881, -0.2589, -0.4), (-0.3043, -0.09889, -0.4), (-0.3043, 0.09889, -0.4), (-0.1881, 0.2589, -0.4), (0.0, 0.0, 0.4)], [], [(0, 10, 1), (1, 10, 2), (2, 10, 3), (3, 10, 4), (4, 10, 5), (5, 10, 6), (6, 10, 7), (7, 10, 8), (0, 1, 2, 3, 4, 5, 6, 7, 8, 9), (8, 10, 9), (9, 10, 0)])
_uv = me_004_2.uv_layers.new(name='UV贴图')
_uv.uv.foreach_set('vector', [0.25, 0.49, 0.25, 0.25, 0.3911, 0.4442, 0.3911, 0.4442, 0.25, 0.25, 0.4783, 0.3242, 0.4783, 0.3242, 0.25, 0.25, 0.4783, 0.1758, 0.4783, 0.1758, 0.25, 0.25, 0.3911, 0.05584, 0.3911, 0.05584, 0.25, 0.25, 0.25, 0.01, 0.25, 0.01, 0.25, 0.25, 0.1089, 0.05584, 0.1089, 0.05584, 0.25, 0.25, 0.02175, 0.1758, 0.02175, 0.1758, 0.25, 0.25, 0.02175, 0.3242, 0.75, 0.49, 0.8911, 0.4442, 0.9783, 0.3242, 0.9783, 0.1758, 0.8911, 0.05584, 0.75, 0.01, 0.6089, 0.05584, 0.5217, 0.1758, 0.5217, 0.3242, 0.6089, 0.4442, 0.02175, 0.3242, 0.25, 0.25, 0.1089, 0.4442, 0.1089, 0.4442, 0.25, 0.25, 0.25, 0.49])
me_004_2.materials.append(mat_leaf)
me_004_2.update()
me_008_1 = bpy.data.meshes.new('柱体.008')
me_008_1.from_pydata([(0.0, 0.07, -0.26), (0.0, 0.07, 0.26), (0.02679, 0.06467, -0.26), (0.02679, 0.06467, 0.26), (0.0495, 0.0495, -0.26), (0.0495, 0.0495, 0.26), (0.06467, 0.02679, -0.26), (0.06467, 0.02679, 0.26), (0.07, 0.0, -0.26), (0.07, 0.0, 0.26), (0.06467, -0.02679, -0.26), (0.06467, -0.02679, 0.26), (0.0495, -0.0495, -0.26), (0.0495, -0.0495, 0.26), (0.02679, -0.06467, -0.26), (0.02679, -0.06467, 0.26), (0.0, -0.07, -0.26), (0.0, -0.07, 0.26), (-0.02679, -0.06467, -0.26), (-0.02679, -0.06467, 0.26), (-0.0495, -0.0495, -0.26), (-0.0495, -0.0495, 0.26), (-0.06467, -0.02679, -0.26), (-0.06467, -0.02679, 0.26), (-0.07, 0.0, -0.26), (-0.07, 0.0, 0.26), (-0.06467, 0.02679, -0.26), (-0.06467, 0.02679, 0.26), (-0.0495, 0.0495, -0.26), (-0.0495, 0.0495, 0.26), (-0.02679, 0.06467, -0.26), (-0.02679, 0.06467, 0.26)], [], [(0, 1, 3, 2), (2, 3, 5, 4), (4, 5, 7, 6), (6, 7, 9, 8), (8, 9, 11, 10), (10, 11, 13, 12), (12, 13, 15, 14), (14, 15, 17, 16), (16, 17, 19, 18), (18, 19, 21, 20), (20, 21, 23, 22), (22, 23, 25, 24), (24, 25, 27, 26), (26, 27, 29, 28), (3, 1, 31, 29, 27, 25, 23, 21, 19, 17, 15, 13, 11, 9, 7, 5), (28, 29, 31, 30), (30, 31, 1, 0), (0, 2, 4, 6, 8, 10, 12, 14, 16, 18, 20, 22, 24, 26, 28, 30)])
_uv = me_008_1.uv_layers.new(name='UV贴图')
_uv.uv.foreach_set('vector', [1.0, 0.5, 1.0, 1.0, 0.9375, 1.0, 0.9375, 0.5, 0.9375, 0.5, 0.9375, 1.0, 0.875, 1.0, 0.875, 0.5, 0.875, 0.5, 0.875, 1.0, 0.8125, 1.0, 0.8125, 0.5, 0.8125, 0.5, 0.8125, 1.0, 0.75, 1.0, 0.75, 0.5, 0.75, 0.5, 0.75, 1.0, 0.6875, 1.0, 0.6875, 0.5, 0.6875, 0.5, 0.6875, 1.0, 0.625, 1.0, 0.625, 0.5, 0.625, 0.5, 0.625, 1.0, 0.5625, 1.0, 0.5625, 0.5, 0.5625, 0.5, 0.5625, 1.0, 0.5, 1.0, 0.5, 0.5, 0.5, 0.5, 0.5, 1.0, 0.4375, 1.0, 0.4375, 0.5, 0.4375, 0.5, 0.4375, 1.0, 0.375, 1.0, 0.375, 0.5, 0.375, 0.5, 0.375, 1.0, 0.3125, 1.0, 0.3125, 0.5, 0.3125, 0.5, 0.3125, 1.0, 0.25, 1.0, 0.25, 0.5, 0.25, 0.5, 0.25, 1.0, 0.1875, 1.0, 0.1875, 0.5, 0.1875, 0.5, 0.1875, 1.0, 0.125, 1.0, 0.125, 0.5, 0.3418, 0.4717, 0.25, 0.49, 0.1582, 0.4717, 0.08029, 0.4197, 0.02827, 0.3418, 0.01, 0.25, 0.02827, 0.1582, 0.08029, 0.08029, 0.1582, 0.02827, 0.25, 0.01, 0.3418, 0.02827, 0.4197, 0.08029, 0.4717, 0.1582, 0.49, 0.25, 0.4717, 0.3418, 0.4197, 0.4197, 0.125, 0.5, 0.125, 1.0, 0.0625, 1.0, 0.0625, 0.5, 0.0625, 0.5, 0.0625, 1.0, 0.0, 1.0, 0.0, 0.5, 0.75, 0.49, 0.8418, 0.4717, 0.9197, 0.4197, 0.9717, 0.3418, 0.99, 0.25, 0.9717, 0.1582, 0.9197, 0.08029, 0.8418, 0.02827, 0.75, 0.01, 0.6582, 0.02827, 0.5803, 0.08029, 0.5283, 0.1582, 0.51, 0.25, 0.5283, 0.3418, 0.5803, 0.4197, 0.6582, 0.4717])
me_008_1.materials.append(mat_trunk)
me_008_1.update()
me_005_2 = bpy.data.meshes.new('锥体.005')
me_005_2.from_pydata([(0.0, 0.4, -0.525), (0.2351, 0.3236, -0.525), (0.3804, 0.1236, -0.525), (0.3804, -0.1236, -0.525), (0.2351, -0.3236, -0.525), (0.0, -0.4, -0.525), (-0.2351, -0.3236, -0.525), (-0.3804, -0.1236, -0.525), (-0.3804, 0.1236, -0.525), (-0.2351, 0.3236, -0.525), (0.0, 0.0, 0.525)], [], [(0, 10, 1), (1, 10, 2), (2, 10, 3), (3, 10, 4), (4, 10, 5), (5, 10, 6), (6, 10, 7), (7, 10, 8), (0, 1, 2, 3, 4, 5, 6, 7, 8, 9), (8, 10, 9), (9, 10, 0)])
_uv = me_005_2.uv_layers.new(name='UV贴图')
_uv.uv.foreach_set('vector', [0.25, 0.49, 0.25, 0.25, 0.3911, 0.4442, 0.3911, 0.4442, 0.25, 0.25, 0.4783, 0.3242, 0.4783, 0.3242, 0.25, 0.25, 0.4783, 0.1758, 0.4783, 0.1758, 0.25, 0.25, 0.3911, 0.05584, 0.3911, 0.05584, 0.25, 0.25, 0.25, 0.01, 0.25, 0.01, 0.25, 0.25, 0.1089, 0.05584, 0.1089, 0.05584, 0.25, 0.25, 0.02175, 0.1758, 0.02175, 0.1758, 0.25, 0.25, 0.02175, 0.3242, 0.75, 0.49, 0.8911, 0.4442, 0.9783, 0.3242, 0.9783, 0.1758, 0.8911, 0.05584, 0.75, 0.01, 0.6089, 0.05584, 0.5217, 0.1758, 0.5217, 0.3242, 0.6089, 0.4442, 0.02175, 0.3242, 0.25, 0.25, 0.1089, 0.4442, 0.1089, 0.4442, 0.25, 0.25, 0.25, 0.49])
me_005_2.materials.append(mat_leaf)
me_005_2.update()

# ---- objects
ob_ground = bpy.data.objects.new('Ground', me_x)
ob_plaza = bpy.data.objects.new('Plaza', me_001)
ob_fountain_base = bpy.data.objects.new('Fountain_Base', me_x_1)
ob_fountain_pillar = bpy.data.objects.new('Fountain_Pillar', me_001_1)
ob_fountain_crown = bpy.data.objects.new('Fountain_Crown', me_x_2)
ob_water_basin = bpy.data.objects.new('Water_Basin', me_002)
ob_building_1 = bpy.data.objects.new('Building_1', me_002_1)
ob_roof_1 = bpy.data.objects.new('Roof_1', me_003)
ob_building_2 = bpy.data.objects.new('Building_2', me_004)
ob_roof_2 = bpy.data.objects.new('Roof_2', me_005)
ob_building_3 = bpy.data.objects.new('Building_3', me_006)
ob_roof_3 = bpy.data.objects.new('Roof_3', me_007)
ob_building_4 = bpy.data.objects.new('Building_4', me_008)
ob_roof_4 = bpy.data.objects.new('Roof_4', me_009)
ob_building_5 = bpy.data.objects.new('Building_5', me_010)
ob_roof_5 = bpy.data.objects.new('Roof_5', me_011)
ob_building_6 = bpy.data.objects.new('Building_6', me_012)
ob_roof_6 = bpy.data.objects.new('Roof_6', me_013)
ob_bench_1 = bpy.data.objects.new('Bench_1', me_014)
ob_benchleg_1a = bpy.data.objects.new('BenchLeg_1a', me_015)
ob_benchleg_1b = bpy.data.objects.new('BenchLeg_1b', me_016)
ob_bench_2 = bpy.data.objects.new('Bench_2', me_017)
ob_benchleg_2a = bpy.data.objects.new('BenchLeg_2a', me_018)
ob_benchleg_2b = bpy.data.objects.new('BenchLeg_2b', me_019)
ob_bench_3 = bpy.data.objects.new('Bench_3', me_020)
ob_benchleg_3a = bpy.data.objects.new('BenchLeg_3a', me_021)
ob_benchleg_3b = bpy.data.objects.new('BenchLeg_3b', me_022)
ob_bench_4 = bpy.data.objects.new('Bench_4', me_023)
ob_benchleg_4a = bpy.data.objects.new('BenchLeg_4a', me_024)
ob_benchleg_4b = bpy.data.objects.new('BenchLeg_4b', me_025)
ob_tree_trunk_1 = bpy.data.objects.new('Tree_trunk_1', me_003_1)
ob_tree_crown_1 = bpy.data.objects.new('Tree_crown_1', me_x_3)
ob_tree_trunk_2 = bpy.data.objects.new('Tree_trunk_2', me_004_1)
ob_tree_crown_2 = bpy.data.objects.new('Tree_crown_2', me_001_2)
ob_tree_trunk_3 = bpy.data.objects.new('Tree_trunk_3', me_005_1)
ob_tree_crown_3 = bpy.data.objects.new('Tree_crown_3', me_002_2)
ob_tree_trunk_4 = bpy.data.objects.new('Tree_trunk_4', me_006_1)
ob_tree_crown_4 = bpy.data.objects.new('Tree_crown_4', me_003_2)
ob_tree_trunk_5 = bpy.data.objects.new('Tree_trunk_5', me_007_1)
ob_tree_crown_5 = bpy.data.objects.new('Tree_crown_5', me_004_2)
ob_tree_trunk_6 = bpy.data.objects.new('Tree_trunk_6', me_008_1)
ob_tree_crown_6 = bpy.data.objects.new('Tree_crown_6', me_005_2)
ob_sun = bpy.data.objects.new('Sun', light_sun)
ob_x = bpy.data.objects.new('摄像机', cam_x)

# ---- transforms, parenting, visibility, modifiers, constraints
ob_ground.location = (0.0, 0.0, -0.1)
ob_plaza.location = (0.0, 0.0, 0.02)
ob_fountain_base.location = (0.0, 0.0, 0.55)
ob_fountain_pillar.location = (0.0, 0.0, 1.35)
ob_fountain_crown.location = (0.0, 0.0, 1.65)
ob_water_basin.location = (0.0, 0.0, 0.72)
ob_building_1.location = (-3.5, 3.0, 1.4)
ob_building_1.rotation_euler = (0.0, 0.0, 0.04)
ob_roof_1.location = (-3.5, 3.0, 2.88)
ob_roof_1.rotation_euler = (0.0, 0.0, 0.04)
ob_building_2.location = (-4.5, -2.5, 1.6)
ob_building_2.rotation_euler = (0.0, 0.0, -0.02)
ob_roof_2.location = (-4.5, -2.5, 3.28)
ob_roof_2.rotation_euler = (0.0, 0.0, -0.02)
ob_building_3.location = (0.0, 4.5, 1.1)
ob_roof_3.location = (0.0, 4.5, 2.28)
ob_building_4.location = (3.8, 3.5, 1.5)
ob_building_4.rotation_euler = (0.0, 0.0, -0.03)
ob_roof_4.location = (3.8, 3.5, 3.08)
ob_roof_4.rotation_euler = (0.0, 0.0, -0.03)
ob_building_5.location = (4.8, -2.0, 1.3)
ob_building_5.rotation_euler = (0.0, 0.0, 0.05)
ob_roof_5.location = (4.8, -2.0, 2.68)
ob_roof_5.rotation_euler = (0.0, 0.0, 0.05)
ob_building_6.location = (-1.5, -4.5, 1.2)
ob_building_6.rotation_euler = (0.0, 0.0, 0.01)
ob_roof_6.location = (-1.5, -4.5, 2.48)
ob_roof_6.rotation_euler = (0.0, 0.0, 0.01)
ob_bench_1.location = (1.0, -0.6, 0.2)
ob_bench_1.rotation_euler = (0.0, 0.0, 0.3)
ob_benchleg_1a.location = (0.8, -0.6, 0.06)
ob_benchleg_1a.rotation_euler = (0.0, 0.0, 0.3)
ob_benchleg_1b.location = (1.2, -0.6, 0.06)
ob_benchleg_1b.rotation_euler = (0.0, 0.0, 0.3)
ob_bench_2.location = (-0.9, 0.8, 0.2)
ob_bench_2.rotation_euler = (0.0, 0.0, 0.3)
ob_benchleg_2a.location = (-1.1, 0.8, 0.06)
ob_benchleg_2a.rotation_euler = (0.0, 0.0, 0.3)
ob_benchleg_2b.location = (-0.7, 0.8, 0.06)
ob_benchleg_2b.rotation_euler = (0.0, 0.0, 0.3)
ob_bench_3.location = (0.4, 1.1, 0.2)
ob_bench_3.rotation_euler = (0.0, 0.0, -0.3)
ob_benchleg_3a.location = (0.2, 1.1, 0.06)
ob_benchleg_3a.rotation_euler = (0.0, 0.0, -0.3)
ob_benchleg_3b.location = (0.6, 1.1, 0.06)
ob_benchleg_3b.rotation_euler = (0.0, 0.0, -0.3)
ob_bench_4.location = (-1.2, -0.5, 0.2)
ob_bench_4.rotation_euler = (0.0, 0.0, -0.3)
ob_benchleg_4a.location = (-1.4, -0.5, 0.06)
ob_benchleg_4a.rotation_euler = (0.0, 0.0, -0.3)
ob_benchleg_4b.location = (-1.0, -0.5, 0.06)
ob_benchleg_4b.rotation_euler = (0.0, 0.0, -0.3)
ob_tree_trunk_1.location = (-5.5, 5.2, 0.25)
ob_tree_crown_1.location = (-5.5, 5.2, 0.815)
ob_tree_trunk_2.location = (5.8, 5.5, 0.225)
ob_tree_crown_2.location = (5.8, 5.5, 0.7475)
ob_tree_trunk_3.location = (6.0, -4.5, 0.275)
ob_tree_crown_3.location = (6.0, -4.5, 0.9)
ob_tree_trunk_4.location = (-5.8, -5.0, 0.24)
ob_tree_crown_4.location = (-5.8, -5.0, 0.8125)
ob_tree_trunk_5.location = (5.5, 1.5, 0.21)
ob_tree_crown_5.location = (5.5, 1.5, 0.7)
ob_tree_trunk_6.location = (-5.5, -1.0, 0.26)
ob_tree_crown_6.location = (-5.5, -1.0, 0.8875)
ob_sun.location = (0.0, 0.0, 0.0)
ob_sun.rotation_euler = (0.6981, -0.4363, 0.2618)
ob_x.location = (9.0, -7.0, 6.5)
ob_x.rotation_euler = (0.9599, 0.0, 0.8727)

# ---- collection membership
col_collection.objects.link(ob_ground)
col_collection.objects.link(ob_plaza)
col_collection.objects.link(ob_fountain_base)
col_collection.objects.link(ob_fountain_pillar)
col_collection.objects.link(ob_fountain_crown)
col_collection.objects.link(ob_water_basin)
col_collection.objects.link(ob_building_1)
col_collection.objects.link(ob_roof_1)
col_collection.objects.link(ob_building_2)
col_collection.objects.link(ob_roof_2)
col_collection.objects.link(ob_building_3)
col_collection.objects.link(ob_roof_3)
col_collection.objects.link(ob_building_4)
col_collection.objects.link(ob_roof_4)
col_collection.objects.link(ob_building_5)
col_collection.objects.link(ob_roof_5)
col_collection.objects.link(ob_building_6)
col_collection.objects.link(ob_roof_6)
col_collection.objects.link(ob_bench_1)
col_collection.objects.link(ob_benchleg_1a)
col_collection.objects.link(ob_benchleg_1b)
col_collection.objects.link(ob_bench_2)
col_collection.objects.link(ob_benchleg_2a)
col_collection.objects.link(ob_benchleg_2b)
col_collection.objects.link(ob_bench_3)
col_collection.objects.link(ob_benchleg_3a)
col_collection.objects.link(ob_benchleg_3b)
col_collection.objects.link(ob_bench_4)
col_collection.objects.link(ob_benchleg_4a)
col_collection.objects.link(ob_benchleg_4b)
col_collection.objects.link(ob_tree_trunk_1)
col_collection.objects.link(ob_tree_crown_1)
col_collection.objects.link(ob_tree_trunk_2)
col_collection.objects.link(ob_tree_crown_2)
col_collection.objects.link(ob_tree_trunk_3)
col_collection.objects.link(ob_tree_crown_3)
col_collection.objects.link(ob_tree_trunk_4)
col_collection.objects.link(ob_tree_crown_4)
col_collection.objects.link(ob_tree_trunk_5)
col_collection.objects.link(ob_tree_crown_5)
col_collection.objects.link(ob_tree_trunk_6)
col_collection.objects.link(ob_tree_crown_6)
col_collection.objects.link(ob_sun)
col_collection.objects.link(ob_x)

# ---- scene / render settings (as saved in the file)
scene.camera = ob_x
scene.frame_start = 1; scene.frame_end = 250; scene.frame_set(1)
scene.render.engine = 'BLENDER_EEVEE_NEXT'
scene.render.resolution_x = 1280
scene.render.resolution_y = 720
scene.render.bake_bias = 0.0
scene.render.bake_samples = 0
bpy.context.view_layer.update()
